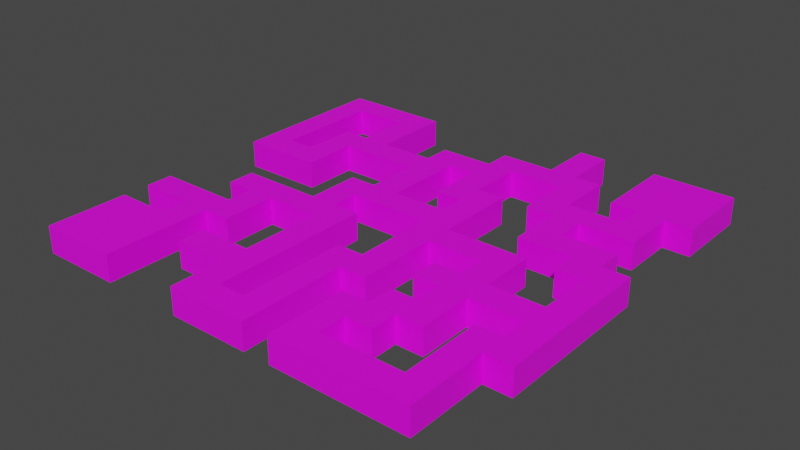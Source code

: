 # Source: sewers.blend  (saved by Blender 3.3.6; exported with 4.5.12 LTS)
import bpy
from mathutils import Matrix  # noqa: F401  (used for matrix-valued properties, if any)

bpy.ops.wm.read_factory_settings(use_empty=True)
scene = bpy.context.scene
scene.name = 'Scene'

# ---- collections
col_collection = bpy.data.collections.new('Collection'); scene.collection.children.link(col_collection)

# ---- images (referenced by path relative to the original .blend; pixels are not part of the script)
import os
ASSET_DIR = os.environ.get("B2B_ASSET_DIR", "")  # directory of the original .blend (textures are referenced by path, not embedded)
HERE = os.path.dirname(os.path.abspath(__file__))  # packed textures are extracted next to this script under _unpacked/

def load_image(name, relpath, width, height, colorspace="sRGB"):
    """Load a texture the original file referenced (path relative to the .blend, or extracted next to this script)."""
    p = next((c for c in (os.path.join(HERE, relpath), os.path.join(ASSET_DIR, relpath)) if relpath and os.path.exists(c)), "")
    if p:
        img = bpy.data.images.load(p, check_existing=True)
        img.name = name
    else:  # same state as the original file: an image datablock whose file is absent (Cycles renders it pink)
        img = bpy.data.images.new(name, width, height)
        img.source = "FILE"
        img.filepath = "//" + (relpath or name)
    img.colorspace_settings.name = colorspace
    return img
img_town_png = load_image('town.png', 'town.png', 1024, 1024, 'sRGB')

# ---- materials (node trees are filled in below, after node groups)
mat_material = bpy.data.materials.new('Material')
mat_material.alpha_threshold = 0.0
mat_material.use_transparent_shadow = False
mat_material.roughness = 0.5
mat_material.line_color = (0.0, 0.0, 0.0, 1.0)

# ---- material node trees
mat_material.use_nodes = True; mat_material.node_tree.nodes.clear()
_N = mat_material.node_tree.nodes; _L = mat_material.node_tree.links
n0 = _N.new('ShaderNodeOutputMaterial'); n0.name = 'Material Output'; n0.location = (300, 300)
n1 = _N.new('ShaderNodeBsdfPrincipled'); n1.name = 'Principled BSDF'; n1.location = (10, 300)
n1.distribution = 'GGX'
n1.subsurface_method = 'RANDOM_WALK_SKIN'
n1.inputs[3].default_value = 1.45
n1.inputs[27].default_value = (0.0, 0.0, 0.0, 1.0)
n1.inputs[28].default_value = 1.0
n2 = _N.new('ShaderNodeTexImage'); n2.name = 'Image Texture'; n2.location = (-280, 280)
n2.image = img_town_png
n2.interpolation = 'Closest'
_L.new(n1.outputs[0], n0.inputs[0])
_L.new(n2.outputs[0], n1.inputs[0])
n0.is_active_output = True

# ---- world
world_world = bpy.data.worlds.new('World'); scene.world = world_world
world_world.use_nodes = True; world_world.node_tree.nodes.clear()
_N = world_world.node_tree.nodes; _L = world_world.node_tree.links
n0 = _N.new('ShaderNodeOutputWorld'); n0.name = 'World Output'; n0.location = (300, 300)
n1 = _N.new('ShaderNodeBackground'); n1.name = 'Background'; n1.location = (10, 300)
n1.inputs[0].default_value = (0.05088, 0.05088, 0.05088, 1.0)
_L.new(n1.outputs[0], n0.inputs[0])
n0.is_active_output = True
world_world.color = (0.05088, 0.05088, 0.05088)
world_world.use_sun_shadow = False
world_world.sun_shadow_jitter_overblur = 0.0

# ---- meshes
me_plane_128 = bpy.data.meshes.new('Plane.128')
me_plane_128.from_pydata([(1.0, 1.0, 0.0), (31.0, 7.0, 0.0), (31.0, 9.0, 0.0), (-1.0, -23.0, 0.0), (1.0, -23.0, 0.0), (1.0, -21.0, 0.0), (29.0, 7.0, 0.0), (29.0, 9.0, 0.0), (25.0, 7.0, 0.0), (25.0, 9.0, 0.0), (27.0, 9.0, 0.0), (27.0, 5.0, 0.0), (27.0, 7.0, 0.0), (29.0, 3.0, 0.0), (31.0, 3.0, 0.0), (31.0, 5.0, 0.0), (27.0, 3.0, 0.0), (29.0, 5.0, 0.0), (25.0, 3.0, 0.0), (25.0, 5.0, 0.0), (29.0, 1.0, 0.0), (27.0, -1.0, 0.0), (29.0, -1.0, 0.0), (27.0, 1.0, 0.0), (25.0, -1.0, 0.0), (23.0, -1.0, 0.0), (25.0, 1.0, 0.0), (21.0, -1.0, 0.0), (21.0, 1.0, 0.0), (23.0, 1.0, 0.0), (23.0, 3.0, 0.0), (21.0, 5.0, 0.0), (23.0, 5.0, 0.0), (19.0, 3.0, 0.0), (21.0, 3.0, 0.0), (19.0, 5.0, 0.0), (19.0, 7.0, 0.0), (21.0, 7.0, 0.0), (19.0, 9.0, 0.0), (21.0, 9.0, 0.0), (17.0, 3.0, 0.0), (15.0, 5.0, 0.0), (17.0, 5.0, 0.0), (15.0, 1.0, 0.0), (15.0, -1.0, 0.0), (17.0, 1.0, 0.0), (15.0, -3.0, 0.0), (17.0, -3.0, 0.0), (17.0, -1.0, 0.0), (19.0, -3.0, 0.0), (19.0, -1.0, 0.0), (17.0, -7.0, 0.0), (17.0, -5.0, 0.0), (19.0, -5.0, 0.0), (17.0, -9.0, 0.0), (19.0, -9.0, 0.0), (17.0, -11.0, 0.0), (19.0, -11.0, 0.0), (19.0, -13.0, 0.0), (19.0, -15.0, 0.0), (15.0, -15.0, 0.0), (15.0, -13.0, 0.0), (17.0, -13.0, 0.0), (15.0, -17.0, 0.0), (17.0, -15.0, 0.0), (17.0, -17.0, 0.0), (15.0, -21.0, 0.0), (17.0, -21.0, 0.0), (15.0, -19.0, 0.0), (17.0, -19.0, 0.0), (17.0, -23.0, 0.0), (13.0, -23.0, 0.0), (15.0, -23.0, 0.0), (13.0, -21.0, 0.0), (11.0, -23.0, 0.0), (11.0, -21.0, 0.0), (11.0, -19.0, 0.0), (13.0, -19.0, 0.0), (11.0, -17.0, 0.0), (9.0, -17.0, 0.0), (7.0, -19.0, 0.0), (9.0, -19.0, 0.0), (7.0, -17.0, 0.0), (13.0, -17.0, 0.0), (13.0, -15.0, 0.0), (11.0, -15.0, 0.0), (11.0, -13.0, 0.0), (13.0, -13.0, 0.0), (13.0, -11.0, 0.0), (13.0, -9.0, 0.0), (9.0, -11.0, 0.0), (11.0, -11.0, 0.0), (11.0, -9.0, 0.0), (7.0, -9.0, 0.0), (5.0, -11.0, 0.0), (7.0, -11.0, 0.0), (3.0, -11.0, 0.0), (3.0, -9.0, 0.0), (5.0, -9.0, 0.0), (7.0, -15.0, 0.0), (5.0, -13.0, 0.0), (7.0, -13.0, 0.0), (5.0, -15.0, 0.0), (3.0, -13.0, 0.0), (1.0, -15.0, 0.0), (1.0, -13.0, 0.0), (-1.0, -15.0, 0.0), (-1.0, -13.0, 0.0), (3.0, -15.0, 0.0), (-1.0, -19.0, 0.0), (-1.0, -17.0, 0.0), (1.0, -17.0, 0.0), (-1.0, -21.0, 0.0), (1.0, -19.0, 0.0), (3.0, -17.0, 0.0), (3.0, -23.0, 0.0), (5.0, -23.0, 0.0), (3.0, -21.0, 0.0), (5.0, -21.0, 0.0), (5.0, -17.0, 0.0), (3.0, -19.0, 0.0), (5.0, -19.0, 0.0), (23.0, -5.0, 0.0), (23.0, -3.0, 0.0), (25.0, -5.0, 0.0), (25.0, -3.0, 0.0), (27.0, -3.0, 0.0), (29.0, -3.0, 0.0), (27.0, -7.0, 0.0), (27.0, -5.0, 0.0), (29.0, -5.0, 0.0), (31.0, -7.0, 0.0), (31.0, -5.0, 0.0), (29.0, -9.0, 0.0), (29.0, -7.0, 0.0), (31.0, -11.0, 0.0), (31.0, -9.0, 0.0), (31.0, -13.0, 0.0), (29.0, -15.0, 0.0), (31.0, -15.0, 0.0), (29.0, -13.0, 0.0), (29.0, -17.0, 0.0), (31.0, -17.0, 0.0), (27.0, -15.0, 0.0), (29.0, -19.0, 0.0), (27.0, -17.0, 0.0), (27.0, -21.0, 0.0), (27.0, -19.0, 0.0), (27.0, -23.0, 0.0), (29.0, -23.0, 0.0), (29.0, -21.0, 0.0), (25.0, -21.0, 0.0), (25.0, -23.0, 0.0), (23.0, -21.0, 0.0), (21.0, -23.0, 0.0), (23.0, -23.0, 0.0), (19.0, -23.0, 0.0), (19.0, -21.0, 0.0), (21.0, -21.0, 0.0), (19.0, -19.0, 0.0), (19.0, -17.0, 0.0), (21.0, -19.0, 0.0), (23.0, -19.0, 0.0), (21.0, -17.0, 0.0), (21.0, -15.0, 0.0), (23.0, -17.0, 0.0), (25.0, -17.0, 0.0), (23.0, -15.0, 0.0), (25.0, -15.0, 0.0), (23.0, -13.0, 0.0), (25.0, -13.0, 0.0), (23.0, -11.0, 0.0), (25.0, -11.0, 0.0), (27.0, -13.0, 0.0), (27.0, -11.0, 0.0), (29.0, -11.0, 0.0), (21.0, -13.0, 0.0), (21.0, -11.0, 0.0), (25.0, -9.0, 0.0), (23.0, -7.0, 0.0), (25.0, -7.0, 0.0), (23.0, -9.0, 0.0), (21.0, -7.0, 0.0), (21.0, -9.0, 0.0), (19.0, -7.0, 0.0), (15.0, -5.0, 0.0), (13.0, -7.0, 0.0), (15.0, -7.0, 0.0), (11.0, -5.0, 0.0), (11.0, -7.0, 0.0), (9.0, -5.0, 0.0), (9.0, -9.0, 0.0), (9.0, -7.0, 0.0), (13.0, -5.0, 0.0), (11.0, -3.0, 0.0), (13.0, -3.0, 0.0), (13.0, -1.0, 0.0), (11.0, 1.0, 0.0), (15.0, 3.0, 0.0), (13.0, 1.0, 0.0), (11.0, 3.0, 0.0), (13.0, 3.0, 0.0), (11.0, -1.0, 0.0), (7.0, -1.0, 0.0), (9.0, -1.0, 0.0), (9.0, 1.0, 0.0), (5.0, -1.0, 0.0), (7.0, 1.0, 0.0), (5.0, 1.0, 0.0), (5.0, 3.0, 0.0), (7.0, 3.0, 0.0), (7.0, 5.0, 0.0), (5.0, 7.0, 0.0), (7.0, 7.0, 0.0), (5.0, 5.0, 0.0), (1.0, 5.0, 0.0), (3.0, 5.0, 0.0), (1.0, 7.0, 0.0), (3.0, 7.0, 0.0), (-1.0, 7.0, 0.0), (1.0, 3.0, 0.0), (-1.0, 5.0, 0.0), (-1.0, 1.0, 0.0), (-1.0, 3.0, 0.0), (3.0, -1.0, 0.0), (3.0, 1.0, 0.0), (5.0, -3.0, 0.0), (5.0, -5.0, 0.0), (3.0, -5.0, 0.0), (3.0, -3.0, 0.0), (-1.0, -5.0, 0.0), (1.0, -5.0, 0.0), (-1.0, -3.0, 0.0), (1.0, -3.0, 0.0), (-1.0, -1.0, 0.0), (1.0, -1.0, 0.0), (29.0, 1.0, 2.004), (27.0, 1.0, 2.004), (27.0, 1.0, 0.561), (29.0, 1.0, 0.561), (27.0, -1.0, 2.004), (27.0, 1.0, 2.004), (27.0, 1.0, 0.5509), (27.0, -1.0, 0.5509)], [], [(234, 235, 0, 222), (6, 1, 2, 7), (3, 4, 5, 112), (12, 6, 7, 10), (8, 12, 10, 9), (17, 15, 1, 6), (11, 17, 6, 12), (19, 11, 12, 8), (13, 14, 15, 17), (16, 13, 17, 11), (18, 16, 11, 19), (23, 20, 13, 16), (21, 22, 20, 23), (24, 21, 23, 26), (25, 24, 26, 29), (27, 25, 29, 28), (28, 29, 30, 34), (34, 30, 32, 31), (33, 34, 31, 35), (35, 31, 37, 36), (36, 37, 39, 38), (40, 33, 35, 42), (198, 40, 42, 41), (43, 45, 40, 198), (44, 48, 45, 43), (46, 47, 48, 44), (47, 49, 50, 48), (52, 53, 49, 47), (51, 184, 53, 52), (54, 55, 184, 51), (56, 57, 55, 54), (62, 58, 57, 56), (64, 59, 58, 62), (60, 64, 62, 61), (63, 65, 64, 60), (68, 69, 65, 63), (66, 67, 69, 68), (72, 70, 67, 66), (71, 72, 66, 73), (74, 71, 73, 75), (75, 73, 77, 76), (76, 77, 83, 78), (81, 76, 78, 79), (80, 81, 79, 82), (78, 83, 84, 85), (85, 84, 87, 86), (86, 87, 88, 91), (91, 88, 89, 92), (90, 91, 92, 191), (95, 90, 191, 93), (94, 95, 93, 98), (96, 94, 98, 97), (100, 101, 95, 94), (102, 99, 101, 100), (108, 102, 100, 103), (104, 108, 103, 105), (106, 104, 105, 107), (114, 119, 102, 108), (109, 113, 111, 110), (112, 5, 113, 109), (4, 115, 117, 5), (113, 120, 114, 111), (5, 117, 120, 113), (115, 116, 118, 117), (120, 121, 119, 114), (117, 118, 121, 120), (123, 125, 24, 25), (122, 124, 125, 123), (124, 129, 126, 125), (129, 130, 127, 126), (128, 134, 130, 129), (134, 131, 132, 130), (133, 136, 131, 134), (175, 135, 136, 133), (140, 137, 135, 175), (138, 139, 137, 140), (141, 142, 139, 138), (145, 141, 138, 143), (147, 144, 141, 145), (146, 150, 144, 147), (148, 149, 150, 146), (152, 148, 146, 151), (155, 152, 151, 153), (154, 155, 153, 158), (156, 154, 158, 157), (157, 158, 161, 159), (159, 161, 163, 160), (161, 162, 165, 163), (163, 165, 167, 164), (165, 166, 168, 167), (167, 168, 170, 169), (169, 170, 172, 171), (170, 173, 174, 172), (173, 140, 175, 174), (176, 169, 171, 177), (171, 172, 178, 181), (181, 178, 180, 179), (183, 181, 179, 182), (55, 183, 182, 184), (187, 51, 52, 185), (186, 187, 185, 193), (189, 186, 193, 188), (192, 189, 188, 190), (191, 92, 189, 192), (188, 193, 195, 194), (194, 195, 196, 202), (202, 196, 199, 197), (199, 43, 198, 201), (197, 199, 201, 200), (204, 202, 197, 205), (203, 204, 205, 207), (206, 203, 207, 208), (208, 207, 210, 209), (209, 210, 211, 214), (214, 211, 213, 212), (216, 214, 212, 218), (215, 216, 218, 217), (221, 215, 217, 219), (223, 220, 215, 221), (222, 0, 220, 223), (224, 206, 208, 225), (229, 226, 206, 224), (228, 227, 226, 229), (231, 228, 229, 233), (230, 231, 233, 232), (232, 233, 235, 234), (238, 237, 236, 239), (242, 243, 240, 241)])
_uv = me_plane_128.uv_layers.new(name='UVMap')
_uv.uv.foreach_set('vector', [0.252, 0.877, 0.3105, 0.877, 0.3105, 0.9355, 0.252, 0.9355, 0.252, 0.877, 0.3105, 0.877, 0.3105, 0.9355, 0.252, 0.9355, 0.252, 0.877, 0.3105, 0.877, 0.3105, 0.9355, 0.252, 0.9355, 0.252, 0.877, 0.3105, 0.877, 0.3105, 0.9355, 0.252, 0.9355, 0.252, 0.877, 0.3105, 0.877, 0.3105, 0.9355, 0.252, 0.9355, 0.252, 0.877, 0.3105, 0.877, 0.3105, 0.9355, 0.252, 0.9355, 0.252, 0.877, 0.3105, 0.877, 0.3105, 0.9355, 0.252, 0.9355, 0.252, 0.877, 0.3105, 0.877, 0.3105, 0.9355, 0.252, 0.9355, 0.252, 0.877, 0.3105, 0.877, 0.3105, 0.9355, 0.252, 0.9355, 0.252, 0.877, 0.3105, 0.877, 0.3105, 0.9355, 0.252, 0.9355, 0.252, 0.877, 0.3105, 0.877, 0.3105, 0.9355, 0.252, 0.9355, 0.252, 0.877, 0.3105, 0.877, 0.3105, 0.9355, 0.252, 0.9355, 0.252, 0.877, 0.3105, 0.877, 0.3105, 0.9355, 0.252, 0.9355, 0.252, 0.877, 0.3105, 0.877, 0.3105, 0.9355, 0.252, 0.9355, 0.252, 0.877, 0.3105, 0.877, 0.3105, 0.9355, 0.252, 0.9355, 0.252, 0.877, 0.3105, 0.877, 0.3105, 0.9355, 0.252, 0.9355, 0.252, 0.877, 0.3105, 0.877, 0.3105, 0.9355, 0.252, 0.9355, 0.252, 0.877, 0.3105, 0.877, 0.3105, 0.9355, 0.252, 0.9355, 0.252, 0.877, 0.3105, 0.877, 0.3105, 0.9355, 0.252, 0.9355, 0.252, 0.877, 0.3105, 0.877, 0.3105, 0.9355, 0.252, 0.9355, 0.252, 0.877, 0.3105, 0.877, 0.3105, 0.9355, 0.252, 0.9355, 0.252, 0.877, 0.3105, 0.877, 0.3105, 0.9355, 0.252, 0.9355, 0.252, 0.877, 0.3105, 0.877, 0.3105, 0.9355, 0.252, 0.9355, 0.252, 0.877, 0.3105, 0.877, 0.3105, 0.9355, 0.252, 0.9355, 0.252, 0.877, 0.3105, 0.877, 0.3105, 0.9355, 0.252, 0.9355, 0.252, 0.877, 0.3105, 0.877, 0.3105, 0.9355, 0.252, 0.9355, 0.252, 0.877, 0.3105, 0.877, 0.3105, 0.9355, 0.252, 0.9355, 0.252, 0.877, 0.3105, 0.877, 0.3105, 0.9355, 0.252, 0.9355, 0.252, 0.877, 0.3105, 0.877, 0.3105, 0.9355, 0.252, 0.9355, 0.252, 0.877, 0.3105, 0.877, 0.3105, 0.9355, 0.252, 0.9355, 0.252, 0.877, 0.3105, 0.877, 0.3105, 0.9355, 0.252, 0.9355, 0.252, 0.877, 0.3105, 0.877, 0.3105, 0.9355, 0.252, 0.9355, 0.252, 0.877, 0.3105, 0.877, 0.3105, 0.9355, 0.252, 0.9355, 0.252, 0.877, 0.3105, 0.877, 0.3105, 0.9355, 0.252, 0.9355, 0.252, 0.877, 0.3105, 0.877, 0.3105, 0.9355, 0.252, 0.9355, 0.252, 0.877, 0.3105, 0.877, 0.3105, 0.9355, 0.252, 0.9355, 0.252, 0.877, 0.3105, 0.877, 0.3105, 0.9355, 0.252, 0.9355, 0.252, 0.877, 0.3105, 0.877, 0.3105, 0.9355, 0.252, 0.9355, 0.252, 0.877, 0.3105, 0.877, 0.3105, 0.9355, 0.252, 0.9355, 0.252, 0.877, 0.3105, 0.877, 0.3105, 0.9355, 0.252, 0.9355, 0.252, 0.877, 0.3105, 0.877, 0.3105, 0.9355, 0.252, 0.9355, 0.252, 0.877, 0.3105, 0.877, 0.3105, 0.9355, 0.252, 0.9355, 0.252, 0.877, 0.3105, 0.877, 0.3105, 0.9355, 0.252, 0.9355, 0.252, 0.877, 0.3105, 0.877, 0.3105, 0.9355, 0.252, 0.9355, 0.252, 0.877, 0.3105, 0.877, 0.3105, 0.9355, 0.252, 0.9355, 0.252, 0.877, 0.3105, 0.877, 0.3105, 0.9355, 0.252, 0.9355, 0.252, 0.877, 0.3105, 0.877, 0.3105, 0.9355, 0.252, 0.9355, 0.252, 0.877, 0.3105, 0.877, 0.3105, 0.9355, 0.252, 0.9355, 0.252, 0.877, 0.3105, 0.877, 0.3105, 0.9355, 0.252, 0.9355, 0.252, 0.877, 0.3105, 0.877, 0.3105, 0.9355, 0.252, 0.9355, 0.252, 0.877, 0.3105, 0.877, 0.3105, 0.9355, 0.252, 0.9355, 0.252, 0.877, 0.3105, 0.877, 0.3105, 0.9355, 0.252, 0.9355, 0.252, 0.877, 0.3105, 0.877, 0.3105, 0.9355, 0.252, 0.9355, 0.252, 0.877, 0.3105, 0.877, 0.3105, 0.9355, 0.252, 0.9355, 0.252, 0.877, 0.3105, 0.877, 0.3105, 0.9355, 0.252, 0.9355, 0.252, 0.877, 0.3105, 0.877, 0.3105, 0.9355, 0.252, 0.9355, 0.252, 0.877, 0.3105, 0.877, 0.3105, 0.9355, 0.252, 0.9355, 0.252, 0.877, 0.3105, 0.877, 0.3105, 0.9355, 0.252, 0.9355, 0.252, 0.877, 0.3105, 0.877, 0.3105, 0.9355, 0.252, 0.9355, 0.252, 0.877, 0.3105, 0.877, 0.3105, 0.9355, 0.252, 0.9355, 0.252, 0.877, 0.3105, 0.877, 0.3105, 0.9355, 0.252, 0.9355, 0.252, 0.877, 0.3105, 0.877, 0.3105, 0.9355, 0.252, 0.9355, 0.252, 0.877, 0.3105, 0.877, 0.3105, 0.9355, 0.252, 0.9355, 0.252, 0.877, 0.3105, 0.877, 0.3105, 0.9355, 0.252, 0.9355, 0.252, 0.877, 0.3105, 0.877, 0.3105, 0.9355, 0.252, 0.9355, 0.252, 0.877, 0.3105, 0.877, 0.3105, 0.9355, 0.252, 0.9355, 0.252, 0.877, 0.3105, 0.877, 0.3105, 0.9355, 0.252, 0.9355, 0.252, 0.877, 0.3105, 0.877, 0.3105, 0.9355, 0.252, 0.9355, 0.252, 0.877, 0.3105, 0.877, 0.3105, 0.9355, 0.252, 0.9355, 0.252, 0.877, 0.3105, 0.877, 0.3105, 0.9355, 0.252, 0.9355, 0.252, 0.877, 0.3105, 0.877, 0.3105, 0.9355, 0.252, 0.9355, 0.252, 0.877, 0.3105, 0.877, 0.3105, 0.9355, 0.252, 0.9355, 0.252, 0.877, 0.3105, 0.877, 0.3105, 0.9355, 0.252, 0.9355, 0.252, 0.877, 0.3105, 0.877, 0.3105, 0.9355, 0.252, 0.9355, 0.252, 0.877, 0.3105, 0.877, 0.3105, 0.9355, 0.252, 0.9355, 0.252, 0.877, 0.3105, 0.877, 0.3105, 0.9355, 0.252, 0.9355, 0.252, 0.877, 0.3105, 0.877, 0.3105, 0.9355, 0.252, 0.9355, 0.252, 0.877, 0.3105, 0.877, 0.3105, 0.9355, 0.252, 0.9355, 0.252, 0.877, 0.3105, 0.877, 0.3105, 0.9355, 0.252, 0.9355, 0.252, 0.877, 0.3105, 0.877, 0.3105, 0.9355, 0.252, 0.9355, 0.252, 0.877, 0.3105, 0.877, 0.3105, 0.9355, 0.252, 0.9355, 0.252, 0.877, 0.3105, 0.877, 0.3105, 0.9355, 0.252, 0.9355, 0.252, 0.877, 0.3105, 0.877, 0.3105, 0.9355, 0.252, 0.9355, 0.252, 0.877, 0.3105, 0.877, 0.3105, 0.9355, 0.252, 0.9355, 0.252, 0.877, 0.3105, 0.877, 0.3105, 0.9355, 0.252, 0.9355, 0.252, 0.877, 0.3105, 0.877, 0.3105, 0.9355, 0.252, 0.9355, 0.252, 0.877, 0.3105, 0.877, 0.3105, 0.9355, 0.252, 0.9355, 0.252, 0.877, 0.3105, 0.877, 0.3105, 0.9355, 0.252, 0.9355, 0.252, 0.877, 0.3105, 0.877, 0.3105, 0.9355, 0.252, 0.9355, 0.252, 0.877, 0.3105, 0.877, 0.3105, 0.9355, 0.252, 0.9355, 0.252, 0.877, 0.3105, 0.877, 0.3105, 0.9355, 0.252, 0.9355, 0.252, 0.877, 0.3105, 0.877, 0.3105, 0.9355, 0.252, 0.9355, 0.252, 0.877, 0.3105, 0.877, 0.3105, 0.9355, 0.252, 0.9355, 0.252, 0.877, 0.3105, 0.877, 0.3105, 0.9355, 0.252, 0.9355, 0.252, 0.877, 0.3105, 0.877, 0.3105, 0.9355, 0.252, 0.9355, 0.252, 0.877, 0.3105, 0.877, 0.3105, 0.9355, 0.252, 0.9355, 0.252, 0.877, 0.3105, 0.877, 0.3105, 0.9355, 0.252, 0.9355, 0.252, 0.877, 0.3105, 0.877, 0.3105, 0.9355, 0.252, 0.9355, 0.252, 0.877, 0.3105, 0.877, 0.3105, 0.9355, 0.252, 0.9355, 0.252, 0.877, 0.3105, 0.877, 0.3105, 0.9355, 0.252, 0.9355, 0.252, 0.877, 0.3105, 0.877, 0.3105, 0.9355, 0.252, 0.9355, 0.252, 0.877, 0.3105, 0.877, 0.3105, 0.9355, 0.252, 0.9355, 0.252, 0.877, 0.3105, 0.877, 0.3105, 0.9355, 0.252, 0.9355, 0.252, 0.877, 0.3105, 0.877, 0.3105, 0.9355, 0.252, 0.9355, 0.252, 0.877, 0.3105, 0.877, 0.3105, 0.9355, 0.252, 0.9355, 0.252, 0.877, 0.3105, 0.877, 0.3105, 0.9355, 0.252, 0.9355, 0.252, 0.877, 0.3105, 0.877, 0.3105, 0.9355, 0.252, 0.9355, 0.252, 0.877, 0.3105, 0.877, 0.3105, 0.9355, 0.252, 0.9355, 0.252, 0.877, 0.3105, 0.877, 0.3105, 0.9355, 0.252, 0.9355, 0.252, 0.877, 0.3105, 0.877, 0.3105, 0.9355, 0.252, 0.9355, 0.252, 0.877, 0.3105, 0.877, 0.3105, 0.9355, 0.252, 0.9355, 0.252, 0.877, 0.3105, 0.877, 0.3105, 0.9355, 0.252, 0.9355, 0.252, 0.877, 0.3105, 0.877, 0.3105, 0.9355, 0.252, 0.9355, 0.252, 0.877, 0.3105, 0.877, 0.3105, 0.9355, 0.252, 0.9355, 0.252, 0.877, 0.3105, 0.877, 0.3105, 0.9355, 0.252, 0.9355, 0.252, 0.877, 0.3105, 0.877, 0.3105, 0.9355, 0.252, 0.9355, 0.252, 0.877, 0.3105, 0.877, 0.3105, 0.9355, 0.252, 0.9355, 0.252, 0.877, 0.3105, 0.877, 0.3105, 0.9355, 0.252, 0.9355, 0.252, 0.877, 0.3105, 0.877, 0.3105, 0.9355, 0.252, 0.9355, 0.252, 0.877, 0.3105, 0.877, 0.3105, 0.9355, 0.252, 0.9355, 0.252, 0.877, 0.3105, 0.877, 0.3105, 0.9355, 0.252, 0.9355, 0.252, 0.877, 0.3105, 0.877, 0.3105, 0.9355, 0.252, 0.9355, 0.252, 0.877, 0.3105, 0.877, 0.3105, 0.9355, 0.252, 0.9355, 0.252, 0.877, 0.3105, 0.877, 0.3105, 0.9355, 0.252, 0.9355, 0.252, 0.877, 0.3105, 0.877, 0.3105, 0.9355, 0.252, 0.9355, 0.252, 0.877, 0.3105, 0.877, 0.3105, 0.9355, 0.252, 0.9355, 0.375, 0.7607, 0.375, 0.8008, 0.4277, 0.8008, 0.4277, 0.7607, 0.3789, 0.7627, 0.4316, 0.7627, 0.4316, 0.8018, 0.3789, 0.8018])
me_plane_128.materials.append(mat_material)
me_plane_128.update()
me_plane_129 = bpy.data.meshes.new('Plane.129')
me_plane_129.from_pydata([(1.0, 1.0, 0.0), (31.0, 7.0, 0.0), (31.0, 9.0, 0.0), (-1.0, -23.0, 0.0), (1.0, -23.0, 0.0), (1.0, -21.0, 0.0), (29.0, 7.0, 0.0), (29.0, 9.0, 0.0), (25.0, 7.0, 0.0), (25.0, 9.0, 0.0), (27.0, 9.0, 0.0), (27.0, 5.0, 0.0), (27.0, 7.0, 0.0), (29.0, 3.0, 0.0), (31.0, 3.0, 0.0), (31.0, 5.0, 0.0), (27.0, 3.0, 0.0), (29.0, 5.0, 0.0), (25.0, 3.0, 0.0), (25.0, 5.0, 0.0), (29.0, 1.0, 0.0), (27.0, -1.0, 0.0), (29.0, -1.0, 0.0), (27.0, 1.0, 0.0), (25.0, -1.0, 0.0), (23.0, -1.0, 0.0), (25.0, 1.0, 0.0), (21.0, -1.0, 0.0), (21.0, 1.0, 0.0), (23.0, 1.0, 0.0), (23.0, 3.0, 0.0), (21.0, 5.0, 0.0), (23.0, 5.0, 0.0), (19.0, 3.0, 0.0), (21.0, 3.0, 0.0), (19.0, 5.0, 0.0), (19.0, 7.0, 0.0), (21.0, 7.0, 0.0), (19.0, 9.0, 0.0), (21.0, 9.0, 0.0), (17.0, 3.0, 0.0), (15.0, 5.0, 0.0), (17.0, 5.0, 0.0), (15.0, 1.0, 0.0), (15.0, -1.0, 0.0), (17.0, 1.0, 0.0), (15.0, -3.0, 0.0), (17.0, -3.0, 0.0), (17.0, -1.0, 0.0), (19.0, -3.0, 0.0), (19.0, -1.0, 0.0), (17.0, -7.0, 0.0), (17.0, -5.0, 0.0), (19.0, -5.0, 0.0), (17.0, -9.0, 0.0), (19.0, -9.0, 0.0), (17.0, -11.0, 0.0), (19.0, -11.0, 0.0), (19.0, -13.0, 0.0), (19.0, -15.0, 0.0), (15.0, -15.0, 0.0), (15.0, -13.0, 0.0), (17.0, -13.0, 0.0), (15.0, -17.0, 0.0), (17.0, -15.0, 0.0), (17.0, -17.0, 0.0), (15.0, -21.0, 0.0), (17.0, -21.0, 0.0), (15.0, -19.0, 0.0), (17.0, -19.0, 0.0), (17.0, -23.0, 0.0), (13.0, -23.0, 0.0), (15.0, -23.0, 0.0), (13.0, -21.0, 0.0), (11.0, -23.0, 0.0), (11.0, -21.0, 0.0), (11.0, -19.0, 0.0), (13.0, -19.0, 0.0), (11.0, -17.0, 0.0), (9.0, -17.0, 0.0), (7.0, -19.0, 0.0), (9.0, -19.0, 0.0), (7.0, -17.0, 0.0), (13.0, -17.0, 0.0), (13.0, -15.0, 0.0), (11.0, -15.0, 0.0), (11.0, -13.0, 0.0), (13.0, -13.0, 0.0), (13.0, -11.0, 0.0), (13.0, -9.0, 0.0), (9.0, -11.0, 0.0), (11.0, -11.0, 0.0), (11.0, -9.0, 0.0), (7.0, -9.0, 0.0), (5.0, -11.0, 0.0), (7.0, -11.0, 0.0), (3.0, -11.0, 0.0), (3.0, -9.0, 0.0), (5.0, -9.0, 0.0), (7.0, -15.0, 0.0), (5.0, -13.0, 0.0), (7.0, -13.0, 0.0), (5.0, -15.0, 0.0), (3.0, -13.0, 0.0), (1.0, -15.0, 0.0), (1.0, -13.0, 0.0), (-1.0, -15.0, 0.0), (-1.0, -13.0, 0.0), (3.0, -15.0, 0.0), (-1.0, -19.0, 0.0), (-1.0, -17.0, 0.0), (1.0, -17.0, 0.0), (-1.0, -21.0, 0.0), (1.0, -19.0, 0.0), (3.0, -17.0, 0.0), (3.0, -23.0, 0.0), (5.0, -23.0, 0.0), (3.0, -21.0, 0.0), (5.0, -21.0, 0.0), (5.0, -17.0, 0.0), (3.0, -19.0, 0.0), (5.0, -19.0, 0.0), (23.0, -5.0, 0.0), (23.0, -3.0, 0.0), (25.0, -5.0, 0.0), (25.0, -3.0, 0.0), (27.0, -3.0, 0.0), (29.0, -3.0, 0.0), (27.0, -7.0, 0.0), (27.0, -5.0, 0.0), (29.0, -5.0, 0.0), (31.0, -7.0, 0.0), (31.0, -5.0, 0.0), (29.0, -9.0, 0.0), (29.0, -7.0, 0.0), (31.0, -11.0, 0.0), (31.0, -9.0, 0.0), (31.0, -13.0, 0.0), (29.0, -15.0, 0.0), (31.0, -15.0, 0.0), (29.0, -13.0, 0.0), (29.0, -17.0, 0.0), (31.0, -17.0, 0.0), (27.0, -15.0, 0.0), (29.0, -19.0, 0.0), (27.0, -17.0, 0.0), (27.0, -21.0, 0.0), (27.0, -19.0, 0.0), (27.0, -23.0, 0.0), (29.0, -23.0, 0.0), (29.0, -21.0, 0.0), (25.0, -21.0, 0.0), (25.0, -23.0, 0.0), (23.0, -21.0, 0.0), (21.0, -23.0, 0.0), (23.0, -23.0, 0.0), (19.0, -23.0, 0.0), (19.0, -21.0, 0.0), (21.0, -21.0, 0.0), (19.0, -19.0, 0.0), (19.0, -17.0, 0.0), (21.0, -19.0, 0.0), (23.0, -19.0, 0.0), (21.0, -17.0, 0.0), (21.0, -15.0, 0.0), (23.0, -17.0, 0.0), (25.0, -17.0, 0.0), (23.0, -15.0, 0.0), (25.0, -15.0, 0.0), (23.0, -13.0, 0.0), (25.0, -13.0, 0.0), (23.0, -11.0, 0.0), (25.0, -11.0, 0.0), (27.0, -13.0, 0.0), (27.0, -11.0, 0.0), (29.0, -11.0, 0.0), (21.0, -13.0, 0.0), (21.0, -11.0, 0.0), (25.0, -9.0, 0.0), (23.0, -7.0, 0.0), (25.0, -7.0, 0.0), (23.0, -9.0, 0.0), (21.0, -7.0, 0.0), (21.0, -9.0, 0.0), (19.0, -7.0, 0.0), (15.0, -5.0, 0.0), (13.0, -7.0, 0.0), (15.0, -7.0, 0.0), (11.0, -5.0, 0.0), (11.0, -7.0, 0.0), (9.0, -5.0, 0.0), (9.0, -9.0, 0.0), (9.0, -7.0, 0.0), (13.0, -5.0, 0.0), (11.0, -3.0, 0.0), (13.0, -3.0, 0.0), (13.0, -1.0, 0.0), (11.0, 1.0, 0.0), (15.0, 3.0, 0.0), (13.0, 1.0, 0.0), (11.0, 3.0, 0.0), (13.0, 3.0, 0.0), (11.0, -1.0, 0.0), (7.0, -1.0, 0.0), (9.0, -1.0, 0.0), (9.0, 1.0, 0.0), (5.0, -1.0, 0.0), (7.0, 1.0, 0.0), (5.0, 1.0, 0.0), (5.0, 3.0, 0.0), (7.0, 3.0, 0.0), (7.0, 5.0, 0.0), (5.0, 7.0, 0.0), (7.0, 7.0, 0.0), (5.0, 5.0, 0.0), (1.0, 5.0, 0.0), (3.0, 5.0, 0.0), (1.0, 7.0, 0.0), (3.0, 7.0, 0.0), (-1.0, 7.0, 0.0), (1.0, 3.0, 0.0), (-1.0, 5.0, 0.0), (-1.0, 1.0, 0.0), (-1.0, 3.0, 0.0), (3.0, -1.0, 0.0), (3.0, 1.0, 0.0), (5.0, -3.0, 0.0), (5.0, -5.0, 0.0), (3.0, -5.0, 0.0), (3.0, -3.0, 0.0), (-1.0, -5.0, 0.0), (1.0, -5.0, 0.0), (-1.0, -3.0, 0.0), (1.0, -3.0, 0.0), (-1.0, -1.0, 0.0), (1.0, -1.0, 0.0)], [], [(234, 222, 0, 235), (6, 7, 2, 1), (3, 112, 5, 4), (12, 10, 7, 6), (8, 9, 10, 12), (17, 6, 1, 15), (11, 12, 6, 17), (19, 8, 12, 11), (13, 17, 15, 14), (16, 11, 17, 13), (18, 19, 11, 16), (23, 16, 13, 20), (21, 23, 20, 22), (24, 26, 23, 21), (25, 29, 26, 24), (27, 28, 29, 25), (28, 34, 30, 29), (34, 31, 32, 30), (33, 35, 31, 34), (35, 36, 37, 31), (36, 38, 39, 37), (40, 42, 35, 33), (198, 41, 42, 40), (43, 198, 40, 45), (44, 43, 45, 48), (46, 44, 48, 47), (47, 48, 50, 49), (52, 47, 49, 53), (51, 52, 53, 184), (54, 51, 184, 55), (56, 54, 55, 57), (62, 56, 57, 58), (64, 62, 58, 59), (60, 61, 62, 64), (63, 60, 64, 65), (68, 63, 65, 69), (66, 68, 69, 67), (72, 66, 67, 70), (71, 73, 66, 72), (74, 75, 73, 71), (75, 76, 77, 73), (76, 78, 83, 77), (81, 79, 78, 76), (80, 82, 79, 81), (78, 85, 84, 83), (85, 86, 87, 84), (86, 91, 88, 87), (91, 92, 89, 88), (90, 191, 92, 91), (95, 93, 191, 90), (94, 98, 93, 95), (96, 97, 98, 94), (100, 94, 95, 101), (102, 100, 101, 99), (108, 103, 100, 102), (104, 105, 103, 108), (106, 107, 105, 104), (114, 108, 102, 119), (109, 110, 111, 113), (112, 109, 113, 5), (4, 5, 117, 115), (113, 111, 114, 120), (5, 113, 120, 117), (115, 117, 118, 116), (120, 114, 119, 121), (117, 120, 121, 118), (123, 25, 24, 125), (122, 123, 125, 124), (124, 125, 126, 129), (129, 126, 127, 130), (128, 129, 130, 134), (134, 130, 132, 131), (133, 134, 131, 136), (175, 133, 136, 135), (140, 175, 135, 137), (138, 140, 137, 139), (141, 138, 139, 142), (145, 143, 138, 141), (147, 145, 141, 144), (146, 147, 144, 150), (148, 146, 150, 149), (152, 151, 146, 148), (155, 153, 151, 152), (154, 158, 153, 155), (156, 157, 158, 154), (157, 159, 161, 158), (159, 160, 163, 161), (161, 163, 165, 162), (163, 164, 167, 165), (165, 167, 168, 166), (167, 169, 170, 168), (169, 171, 172, 170), (170, 172, 174, 173), (173, 174, 175, 140), (176, 177, 171, 169), (171, 181, 178, 172), (181, 179, 180, 178), (183, 182, 179, 181), (55, 184, 182, 183), (187, 185, 52, 51), (186, 193, 185, 187), (189, 188, 193, 186), (192, 190, 188, 189), (191, 192, 189, 92), (188, 194, 195, 193), (194, 202, 196, 195), (202, 197, 199, 196), (199, 201, 198, 43), (197, 200, 201, 199), (204, 205, 197, 202), (203, 207, 205, 204), (206, 208, 207, 203), (208, 209, 210, 207), (209, 214, 211, 210), (214, 212, 213, 211), (216, 218, 212, 214), (215, 217, 218, 216), (221, 219, 217, 215), (223, 221, 215, 220), (222, 223, 220, 0), (224, 225, 208, 206), (229, 224, 206, 226), (228, 229, 226, 227), (231, 233, 229, 228), (230, 232, 233, 231), (232, 234, 235, 233)])
_uv = me_plane_129.uv_layers.new(name='UVMap')
_uv.uv.foreach_set('vector', [0.252, 0.877, 0.252, 0.9355, 0.3105, 0.9355, 0.3105, 0.877, 0.252, 0.877, 0.252, 0.9355, 0.3105, 0.9355, 0.3105, 0.877, 0.252, 0.877, 0.252, 0.9355, 0.3105, 0.9355, 0.3105, 0.877, 0.252, 0.877, 0.252, 0.9355, 0.3105, 0.9355, 0.3105, 0.877, 0.252, 0.877, 0.252, 0.9355, 0.3105, 0.9355, 0.3105, 0.877, 0.252, 0.877, 0.252, 0.9355, 0.3105, 0.9355, 0.3105, 0.877, 0.252, 0.877, 0.252, 0.9355, 0.3105, 0.9355, 0.3105, 0.877, 0.252, 0.877, 0.252, 0.9355, 0.3105, 0.9355, 0.3105, 0.877, 0.252, 0.877, 0.252, 0.9355, 0.3105, 0.9355, 0.3105, 0.877, 0.252, 0.877, 0.252, 0.9355, 0.3105, 0.9355, 0.3105, 0.877, 0.252, 0.877, 0.252, 0.9355, 0.3105, 0.9355, 0.3105, 0.877, 0.252, 0.877, 0.252, 0.9355, 0.3105, 0.9355, 0.3105, 0.877, 0.252, 0.877, 0.252, 0.9355, 0.3105, 0.9355, 0.3105, 0.877, 0.252, 0.877, 0.252, 0.9355, 0.3105, 0.9355, 0.3105, 0.877, 0.252, 0.877, 0.252, 0.9355, 0.3105, 0.9355, 0.3105, 0.877, 0.252, 0.877, 0.252, 0.9355, 0.3105, 0.9355, 0.3105, 0.877, 0.252, 0.877, 0.252, 0.9355, 0.3105, 0.9355, 0.3105, 0.877, 0.252, 0.877, 0.252, 0.9355, 0.3105, 0.9355, 0.3105, 0.877, 0.252, 0.877, 0.252, 0.9355, 0.3105, 0.9355, 0.3105, 0.877, 0.252, 0.877, 0.252, 0.9355, 0.3105, 0.9355, 0.3105, 0.877, 0.252, 0.877, 0.252, 0.9355, 0.3105, 0.9355, 0.3105, 0.877, 0.252, 0.877, 0.252, 0.9355, 0.3105, 0.9355, 0.3105, 0.877, 0.252, 0.877, 0.252, 0.9355, 0.3105, 0.9355, 0.3105, 0.877, 0.252, 0.877, 0.252, 0.9355, 0.3105, 0.9355, 0.3105, 0.877, 0.252, 0.877, 0.252, 0.9355, 0.3105, 0.9355, 0.3105, 0.877, 0.252, 0.877, 0.252, 0.9355, 0.3105, 0.9355, 0.3105, 0.877, 0.252, 0.877, 0.252, 0.9355, 0.3105, 0.9355, 0.3105, 0.877, 0.252, 0.877, 0.252, 0.9355, 0.3105, 0.9355, 0.3105, 0.877, 0.252, 0.877, 0.252, 0.9355, 0.3105, 0.9355, 0.3105, 0.877, 0.252, 0.877, 0.252, 0.9355, 0.3105, 0.9355, 0.3105, 0.877, 0.252, 0.877, 0.252, 0.9355, 0.3105, 0.9355, 0.3105, 0.877, 0.252, 0.877, 0.252, 0.9355, 0.3105, 0.9355, 0.3105, 0.877, 0.252, 0.877, 0.252, 0.9355, 0.3105, 0.9355, 0.3105, 0.877, 0.252, 0.877, 0.252, 0.9355, 0.3105, 0.9355, 0.3105, 0.877, 0.252, 0.877, 0.252, 0.9355, 0.3105, 0.9355, 0.3105, 0.877, 0.252, 0.877, 0.252, 0.9355, 0.3105, 0.9355, 0.3105, 0.877, 0.252, 0.877, 0.252, 0.9355, 0.3105, 0.9355, 0.3105, 0.877, 0.252, 0.877, 0.252, 0.9355, 0.3105, 0.9355, 0.3105, 0.877, 0.252, 0.877, 0.252, 0.9355, 0.3105, 0.9355, 0.3105, 0.877, 0.252, 0.877, 0.252, 0.9355, 0.3105, 0.9355, 0.3105, 0.877, 0.252, 0.877, 0.252, 0.9355, 0.3105, 0.9355, 0.3105, 0.877, 0.252, 0.877, 0.252, 0.9355, 0.3105, 0.9355, 0.3105, 0.877, 0.252, 0.877, 0.252, 0.9355, 0.3105, 0.9355, 0.3105, 0.877, 0.252, 0.877, 0.252, 0.9355, 0.3105, 0.9355, 0.3105, 0.877, 0.252, 0.877, 0.252, 0.9355, 0.3105, 0.9355, 0.3105, 0.877, 0.252, 0.877, 0.252, 0.9355, 0.3105, 0.9355, 0.3105, 0.877, 0.252, 0.877, 0.252, 0.9355, 0.3105, 0.9355, 0.3105, 0.877, 0.252, 0.877, 0.252, 0.9355, 0.3105, 0.9355, 0.3105, 0.877, 0.252, 0.877, 0.252, 0.9355, 0.3105, 0.9355, 0.3105, 0.877, 0.252, 0.877, 0.252, 0.9355, 0.3105, 0.9355, 0.3105, 0.877, 0.252, 0.877, 0.252, 0.9355, 0.3105, 0.9355, 0.3105, 0.877, 0.252, 0.877, 0.252, 0.9355, 0.3105, 0.9355, 0.3105, 0.877, 0.252, 0.877, 0.252, 0.9355, 0.3105, 0.9355, 0.3105, 0.877, 0.252, 0.877, 0.252, 0.9355, 0.3105, 0.9355, 0.3105, 0.877, 0.252, 0.877, 0.252, 0.9355, 0.3105, 0.9355, 0.3105, 0.877, 0.252, 0.877, 0.252, 0.9355, 0.3105, 0.9355, 0.3105, 0.877, 0.252, 0.877, 0.252, 0.9355, 0.3105, 0.9355, 0.3105, 0.877, 0.252, 0.877, 0.252, 0.9355, 0.3105, 0.9355, 0.3105, 0.877, 0.252, 0.877, 0.252, 0.9355, 0.3105, 0.9355, 0.3105, 0.877, 0.252, 0.877, 0.252, 0.9355, 0.3105, 0.9355, 0.3105, 0.877, 0.252, 0.877, 0.252, 0.9355, 0.3105, 0.9355, 0.3105, 0.877, 0.252, 0.877, 0.252, 0.9355, 0.3105, 0.9355, 0.3105, 0.877, 0.252, 0.877, 0.252, 0.9355, 0.3105, 0.9355, 0.3105, 0.877, 0.252, 0.877, 0.252, 0.9355, 0.3105, 0.9355, 0.3105, 0.877, 0.252, 0.877, 0.252, 0.9355, 0.3105, 0.9355, 0.3105, 0.877, 0.252, 0.877, 0.252, 0.9355, 0.3105, 0.9355, 0.3105, 0.877, 0.252, 0.877, 0.252, 0.9355, 0.3105, 0.9355, 0.3105, 0.877, 0.252, 0.877, 0.252, 0.9355, 0.3105, 0.9355, 0.3105, 0.877, 0.252, 0.877, 0.252, 0.9355, 0.3105, 0.9355, 0.3105, 0.877, 0.252, 0.877, 0.252, 0.9355, 0.3105, 0.9355, 0.3105, 0.877, 0.252, 0.877, 0.252, 0.9355, 0.3105, 0.9355, 0.3105, 0.877, 0.252, 0.877, 0.252, 0.9355, 0.3105, 0.9355, 0.3105, 0.877, 0.252, 0.877, 0.252, 0.9355, 0.3105, 0.9355, 0.3105, 0.877, 0.252, 0.877, 0.252, 0.9355, 0.3105, 0.9355, 0.3105, 0.877, 0.252, 0.877, 0.252, 0.9355, 0.3105, 0.9355, 0.3105, 0.877, 0.252, 0.877, 0.252, 0.9355, 0.3105, 0.9355, 0.3105, 0.877, 0.252, 0.877, 0.252, 0.9355, 0.3105, 0.9355, 0.3105, 0.877, 0.252, 0.877, 0.252, 0.9355, 0.3105, 0.9355, 0.3105, 0.877, 0.252, 0.877, 0.252, 0.9355, 0.3105, 0.9355, 0.3105, 0.877, 0.252, 0.877, 0.252, 0.9355, 0.3105, 0.9355, 0.3105, 0.877, 0.252, 0.877, 0.252, 0.9355, 0.3105, 0.9355, 0.3105, 0.877, 0.252, 0.877, 0.252, 0.9355, 0.3105, 0.9355, 0.3105, 0.877, 0.252, 0.877, 0.252, 0.9355, 0.3105, 0.9355, 0.3105, 0.877, 0.252, 0.877, 0.252, 0.9355, 0.3105, 0.9355, 0.3105, 0.877, 0.252, 0.877, 0.252, 0.9355, 0.3105, 0.9355, 0.3105, 0.877, 0.252, 0.877, 0.252, 0.9355, 0.3105, 0.9355, 0.3105, 0.877, 0.252, 0.877, 0.252, 0.9355, 0.3105, 0.9355, 0.3105, 0.877, 0.252, 0.877, 0.252, 0.9355, 0.3105, 0.9355, 0.3105, 0.877, 0.252, 0.877, 0.252, 0.9355, 0.3105, 0.9355, 0.3105, 0.877, 0.252, 0.877, 0.252, 0.9355, 0.3105, 0.9355, 0.3105, 0.877, 0.252, 0.877, 0.252, 0.9355, 0.3105, 0.9355, 0.3105, 0.877, 0.252, 0.877, 0.252, 0.9355, 0.3105, 0.9355, 0.3105, 0.877, 0.252, 0.877, 0.252, 0.9355, 0.3105, 0.9355, 0.3105, 0.877, 0.252, 0.877, 0.252, 0.9355, 0.3105, 0.9355, 0.3105, 0.877, 0.252, 0.877, 0.252, 0.9355, 0.3105, 0.9355, 0.3105, 0.877, 0.252, 0.877, 0.252, 0.9355, 0.3105, 0.9355, 0.3105, 0.877, 0.252, 0.877, 0.252, 0.9355, 0.3105, 0.9355, 0.3105, 0.877, 0.252, 0.877, 0.252, 0.9355, 0.3105, 0.9355, 0.3105, 0.877, 0.252, 0.877, 0.252, 0.9355, 0.3105, 0.9355, 0.3105, 0.877, 0.252, 0.877, 0.252, 0.9355, 0.3105, 0.9355, 0.3105, 0.877, 0.252, 0.877, 0.252, 0.9355, 0.3105, 0.9355, 0.3105, 0.877, 0.252, 0.877, 0.252, 0.9355, 0.3105, 0.9355, 0.3105, 0.877, 0.252, 0.877, 0.252, 0.9355, 0.3105, 0.9355, 0.3105, 0.877, 0.252, 0.877, 0.252, 0.9355, 0.3105, 0.9355, 0.3105, 0.877, 0.252, 0.877, 0.252, 0.9355, 0.3105, 0.9355, 0.3105, 0.877, 0.252, 0.877, 0.252, 0.9355, 0.3105, 0.9355, 0.3105, 0.877, 0.252, 0.877, 0.252, 0.9355, 0.3105, 0.9355, 0.3105, 0.877, 0.252, 0.877, 0.252, 0.9355, 0.3105, 0.9355, 0.3105, 0.877, 0.252, 0.877, 0.252, 0.9355, 0.3105, 0.9355, 0.3105, 0.877, 0.252, 0.877, 0.252, 0.9355, 0.3105, 0.9355, 0.3105, 0.877, 0.252, 0.877, 0.252, 0.9355, 0.3105, 0.9355, 0.3105, 0.877, 0.252, 0.877, 0.252, 0.9355, 0.3105, 0.9355, 0.3105, 0.877, 0.252, 0.877, 0.252, 0.9355, 0.3105, 0.9355, 0.3105, 0.877, 0.252, 0.877, 0.252, 0.9355, 0.3105, 0.9355, 0.3105, 0.877, 0.252, 0.877, 0.252, 0.9355, 0.3105, 0.9355, 0.3105, 0.877, 0.252, 0.877, 0.252, 0.9355, 0.3105, 0.9355, 0.3105, 0.877, 0.252, 0.877, 0.252, 0.9355, 0.3105, 0.9355, 0.3105, 0.877, 0.252, 0.877, 0.252, 0.9355, 0.3105, 0.9355, 0.3105, 0.877, 0.252, 0.877, 0.252, 0.9355, 0.3105, 0.9355, 0.3105, 0.877, 0.252, 0.877, 0.252, 0.9355, 0.3105, 0.9355, 0.3105, 0.877, 0.252, 0.877, 0.252, 0.9355, 0.3105, 0.9355, 0.3105, 0.877, 0.252, 0.877, 0.252, 0.9355, 0.3105, 0.9355, 0.3105, 0.877, 0.252, 0.877, 0.252, 0.9355, 0.3105, 0.9355, 0.3105, 0.877, 0.252, 0.877, 0.252, 0.9355, 0.3105, 0.9355, 0.3105, 0.877, 0.252, 0.877, 0.252, 0.9355, 0.3105, 0.9355, 0.3105, 0.877, 0.252, 0.877, 0.252, 0.9355, 0.3105, 0.9355, 0.3105, 0.877])
me_plane_129.materials.append(mat_material)
me_plane_129.update()
me_plane_130 = bpy.data.meshes.new('Plane.130')
me_plane_130.from_pydata([(1.0, 1.0, 0.0), (31.0, 7.0, 0.0), (31.0, 9.0, 0.0), (-1.0, -23.0, 0.0), (1.0, -23.0, 0.0), (29.0, 9.0, 0.0), (25.0, 7.0, 0.0), (25.0, 9.0, 0.0), (27.0, 9.0, 0.0), (29.0, 3.0, 0.0), (31.0, 3.0, 0.0), (31.0, 5.0, 0.0), (27.0, 3.0, 0.0), (25.0, 3.0, 0.0), (25.0, 5.0, 0.0), (29.0, 1.0, 0.0), (27.0, -1.0, 0.0), (29.0, -1.0, 0.0), (27.0, 1.0, 0.0), (25.0, -1.0, 0.0), (23.0, -1.0, 0.0), (25.0, 1.0, 0.0), (21.0, -1.0, 0.0), (21.0, 1.0, 0.0), (23.0, 1.0, 0.0), (23.0, 3.0, 0.0), (21.0, 5.0, 0.0), (23.0, 5.0, 0.0), (19.0, 3.0, 0.0), (21.0, 3.0, 0.0), (19.0, 5.0, 0.0), (19.0, 7.0, 0.0), (21.0, 7.0, 0.0), (19.0, 9.0, 0.0), (21.0, 9.0, 0.0), (17.0, 3.0, 0.0), (15.0, 5.0, 0.0), (17.0, 5.0, 0.0), (15.0, 1.0, 0.0), (15.0, -1.0, 0.0), (17.0, 1.0, 0.0), (15.0, -3.0, 0.0), (17.0, -3.0, 0.0), (17.0, -1.0, 0.0), (19.0, -3.0, 0.0), (19.0, -1.0, 0.0), (17.0, -7.0, 0.0), (17.0, -5.0, 0.0), (19.0, -5.0, 0.0), (17.0, -9.0, 0.0), (19.0, -9.0, 0.0), (17.0, -11.0, 0.0), (19.0, -11.0, 0.0), (19.0, -13.0, 0.0), (19.0, -15.0, 0.0), (15.0, -15.0, 0.0), (15.0, -13.0, 0.0), (17.0, -13.0, 0.0), (15.0, -17.0, 0.0), (17.0, -15.0, 0.0), (17.0, -17.0, 0.0), (15.0, -21.0, 0.0), (17.0, -21.0, 0.0), (15.0, -19.0, 0.0), (17.0, -19.0, 0.0), (17.0, -23.0, 0.0), (13.0, -23.0, 0.0), (15.0, -23.0, 0.0), (13.0, -21.0, 0.0), (11.0, -23.0, 0.0), (11.0, -21.0, 0.0), (11.0, -19.0, 0.0), (13.0, -19.0, 0.0), (11.0, -17.0, 0.0), (9.0, -17.0, 0.0), (7.0, -19.0, 0.0), (9.0, -19.0, 0.0), (7.0, -17.0, 0.0), (13.0, -17.0, 0.0), (13.0, -15.0, 0.0), (11.0, -15.0, 0.0), (11.0, -13.0, 0.0), (13.0, -13.0, 0.0), (13.0, -11.0, 0.0), (13.0, -9.0, 0.0), (9.0, -11.0, 0.0), (11.0, -11.0, 0.0), (11.0, -9.0, 0.0), (7.0, -9.0, 0.0), (5.0, -11.0, 0.0), (7.0, -11.0, 0.0), (3.0, -11.0, 0.0), (3.0, -9.0, 0.0), (5.0, -9.0, 0.0), (7.0, -15.0, 0.0), (5.0, -13.0, 0.0), (7.0, -13.0, 0.0), (5.0, -15.0, 0.0), (3.0, -13.0, 0.0), (1.0, -15.0, 0.0), (1.0, -13.0, 0.0), (-1.0, -15.0, 0.0), (-1.0, -13.0, 0.0), (3.0, -15.0, 0.0), (-1.0, -19.0, 0.0), (-1.0, -17.0, 0.0), (1.0, -17.0, 0.0), (-1.0, -21.0, 0.0), (3.0, -17.0, 0.0), (3.0, -23.0, 0.0), (5.0, -23.0, 0.0), (5.0, -21.0, 0.0), (5.0, -17.0, 0.0), (5.0, -19.0, 0.0), (23.0, -5.0, 0.0), (23.0, -3.0, 0.0), (25.0, -5.0, 0.0), (25.0, -3.0, 0.0), (27.0, -3.0, 0.0), (29.0, -3.0, 0.0), (27.0, -7.0, 0.0), (27.0, -5.0, 0.0), (29.0, -5.0, 0.0), (31.0, -7.0, 0.0), (31.0, -5.0, 0.0), (29.0, -9.0, 0.0), (29.0, -7.0, 0.0), (31.0, -11.0, 0.0), (31.0, -9.0, 0.0), (31.0, -13.0, 0.0), (29.0, -15.0, 0.0), (31.0, -15.0, 0.0), (29.0, -13.0, 0.0), (29.0, -17.0, 0.0), (31.0, -17.0, 0.0), (27.0, -15.0, 0.0), (29.0, -19.0, 0.0), (27.0, -17.0, 0.0), (27.0, -21.0, 0.0), (27.0, -19.0, 0.0), (27.0, -23.0, 0.0), (29.0, -23.0, 0.0), (29.0, -21.0, 0.0), (25.0, -21.0, 0.0), (25.0, -23.0, 0.0), (23.0, -21.0, 0.0), (21.0, -23.0, 0.0), (23.0, -23.0, 0.0), (19.0, -23.0, 0.0), (19.0, -21.0, 0.0), (21.0, -21.0, 0.0), (19.0, -19.0, 0.0), (19.0, -17.0, 0.0), (21.0, -19.0, 0.0), (23.0, -19.0, 0.0), (21.0, -17.0, 0.0), (21.0, -15.0, 0.0), (23.0, -17.0, 0.0), (25.0, -17.0, 0.0), (23.0, -15.0, 0.0), (25.0, -15.0, 0.0), (23.0, -13.0, 0.0), (25.0, -13.0, 0.0), (23.0, -11.0, 0.0), (25.0, -11.0, 0.0), (27.0, -13.0, 0.0), (27.0, -11.0, 0.0), (29.0, -11.0, 0.0), (21.0, -13.0, 0.0), (21.0, -11.0, 0.0), (25.0, -9.0, 0.0), (23.0, -7.0, 0.0), (25.0, -7.0, 0.0), (23.0, -9.0, 0.0), (21.0, -7.0, 0.0), (21.0, -9.0, 0.0), (19.0, -7.0, 0.0), (15.0, -5.0, 0.0), (13.0, -7.0, 0.0), (15.0, -7.0, 0.0), (11.0, -5.0, 0.0), (11.0, -7.0, 0.0), (9.0, -5.0, 0.0), (9.0, -9.0, 0.0), (9.0, -7.0, 0.0), (13.0, -5.0, 0.0), (11.0, -3.0, 0.0), (13.0, -3.0, 0.0), (13.0, -1.0, 0.0), (11.0, 1.0, 0.0), (15.0, 3.0, 0.0), (13.0, 1.0, 0.0), (11.0, 3.0, 0.0), (13.0, 3.0, 0.0), (11.0, -1.0, 0.0), (7.0, -1.0, 0.0), (9.0, -1.0, 0.0), (9.0, 1.0, 0.0), (5.0, -1.0, 0.0), (7.0, 1.0, 0.0), (5.0, 1.0, 0.0), (5.0, 3.0, 0.0), (7.0, 3.0, 0.0), (7.0, 5.0, 0.0), (5.0, 7.0, 0.0), (7.0, 7.0, 0.0), (5.0, 5.0, 0.0), (1.0, 5.0, 0.0), (3.0, 5.0, 0.0), (1.0, 7.0, 0.0), (3.0, 7.0, 0.0), (-1.0, 7.0, 0.0), (1.0, 3.0, 0.0), (-1.0, 5.0, 0.0), (-1.0, 1.0, 0.0), (-1.0, 3.0, 0.0), (3.0, -1.0, 0.0), (3.0, 1.0, 0.0), (5.0, -3.0, 0.0), (5.0, -5.0, 0.0), (3.0, -5.0, 0.0), (3.0, -3.0, 0.0), (-1.0, -5.0, 0.0), (1.0, -5.0, 0.0), (-1.0, -3.0, 0.0), (1.0, -3.0, 0.0), (-1.0, -1.0, 0.0), (1.0, -1.0, 0.0), (1.0, 1.0, 2.0), (31.0, 7.0, 2.0), (31.0, 9.0, 2.0), (-1.0, -23.0, 2.0), (1.0, -23.0, 2.0), (29.0, 9.0, 2.0), (25.0, 7.0, 2.0), (25.0, 9.0, 2.0), (27.0, 9.0, 2.0), (29.0, 3.0, 2.0), (31.0, 3.0, 2.0), (31.0, 5.0, 2.0), (27.0, 3.0, 2.0), (25.0, 3.0, 2.0), (25.0, 5.0, 2.0), (29.0, 1.0, 2.0), (27.0, -1.0, 2.0), (29.0, -1.0, 2.0), (27.0, 1.0, 2.0), (25.0, -1.0, 2.0), (23.0, -1.0, 2.0), (25.0, 1.0, 2.0), (21.0, -1.0, 2.0), (21.0, 1.0, 2.0), (23.0, 1.0, 2.0), (23.0, 3.0, 2.0), (21.0, 5.0, 2.0), (23.0, 5.0, 2.0), (19.0, 3.0, 2.0), (21.0, 3.0, 2.0), (19.0, 5.0, 2.0), (19.0, 7.0, 2.0), (21.0, 7.0, 2.0), (19.0, 9.0, 2.0), (21.0, 9.0, 2.0), (17.0, 3.0, 2.0), (15.0, 5.0, 2.0), (17.0, 5.0, 2.0), (15.0, 1.0, 2.0), (15.0, -1.0, 2.0), (17.0, 1.0, 2.0), (15.0, -3.0, 2.0), (17.0, -3.0, 2.0), (17.0, -1.0, 2.0), (19.0, -3.0, 2.0), (19.0, -1.0, 2.0), (17.0, -7.0, 2.0), (17.0, -5.0, 2.0), (19.0, -5.0, 2.0), (17.0, -9.0, 2.0), (19.0, -9.0, 2.0), (17.0, -11.0, 2.0), (19.0, -11.0, 2.0), (19.0, -13.0, 2.0), (19.0, -15.0, 2.0), (15.0, -15.0, 2.0), (15.0, -13.0, 2.0), (17.0, -13.0, 2.0), (15.0, -17.0, 2.0), (17.0, -15.0, 2.0), (17.0, -17.0, 2.0), (15.0, -21.0, 2.0), (17.0, -21.0, 2.0), (15.0, -19.0, 2.0), (17.0, -19.0, 2.0), (17.0, -23.0, 2.0), (13.0, -23.0, 2.0), (15.0, -23.0, 2.0), (13.0, -21.0, 2.0), (11.0, -23.0, 2.0), (11.0, -21.0, 2.0), (11.0, -19.0, 2.0), (13.0, -19.0, 2.0), (11.0, -17.0, 2.0), (9.0, -17.0, 2.0), (7.0, -19.0, 2.0), (9.0, -19.0, 2.0), (7.0, -17.0, 2.0), (13.0, -17.0, 2.0), (13.0, -15.0, 2.0), (11.0, -15.0, 2.0), (11.0, -13.0, 2.0), (13.0, -13.0, 2.0), (13.0, -11.0, 2.0), (13.0, -9.0, 2.0), (9.0, -11.0, 2.0), (11.0, -11.0, 2.0), (11.0, -9.0, 2.0), (7.0, -9.0, 2.0), (5.0, -11.0, 2.0), (7.0, -11.0, 2.0), (3.0, -11.0, 2.0), (3.0, -9.0, 2.0), (5.0, -9.0, 2.0), (7.0, -15.0, 2.0), (5.0, -13.0, 2.0), (7.0, -13.0, 2.0), (5.0, -15.0, 2.0), (3.0, -13.0, 2.0), (1.0, -15.0, 2.0), (1.0, -13.0, 2.0), (-1.0, -15.0, 2.0), (-1.0, -13.0, 2.0), (3.0, -15.0, 2.0), (-1.0, -19.0, 2.0), (-1.0, -17.0, 2.0), (1.0, -17.0, 2.0), (-1.0, -21.0, 2.0), (3.0, -17.0, 2.0), (3.0, -23.0, 2.0), (5.0, -23.0, 2.0), (5.0, -21.0, 2.0), (5.0, -17.0, 2.0), (5.0, -19.0, 2.0), (23.0, -5.0, 2.0), (23.0, -3.0, 2.0), (25.0, -5.0, 2.0), (25.0, -3.0, 2.0), (27.0, -3.0, 2.0), (29.0, -3.0, 2.0), (27.0, -7.0, 2.0), (27.0, -5.0, 2.0), (29.0, -5.0, 2.0), (31.0, -7.0, 2.0), (31.0, -5.0, 2.0), (29.0, -9.0, 2.0), (29.0, -7.0, 2.0), (31.0, -11.0, 2.0), (31.0, -9.0, 2.0), (31.0, -13.0, 2.0), (29.0, -15.0, 2.0), (31.0, -15.0, 2.0), (29.0, -13.0, 2.0), (29.0, -17.0, 2.0), (31.0, -17.0, 2.0), (27.0, -15.0, 2.0), (29.0, -19.0, 2.0), (27.0, -17.0, 2.0), (27.0, -21.0, 2.0), (27.0, -19.0, 2.0), (27.0, -23.0, 2.0), (29.0, -23.0, 2.0), (29.0, -21.0, 2.0), (25.0, -21.0, 2.0), (25.0, -23.0, 2.0), (23.0, -21.0, 2.0), (21.0, -23.0, 2.0), (23.0, -23.0, 2.0), (19.0, -23.0, 2.0), (19.0, -21.0, 2.0), (21.0, -21.0, 2.0), (19.0, -19.0, 2.0), (19.0, -17.0, 2.0), (21.0, -19.0, 2.0), (23.0, -19.0, 2.0), (21.0, -17.0, 2.0), (21.0, -15.0, 2.0), (23.0, -17.0, 2.0), (25.0, -17.0, 2.0), (23.0, -15.0, 2.0), (25.0, -15.0, 2.0), (23.0, -13.0, 2.0), (25.0, -13.0, 2.0), (23.0, -11.0, 2.0), (25.0, -11.0, 2.0), (27.0, -13.0, 2.0), (27.0, -11.0, 2.0), (29.0, -11.0, 2.0), (21.0, -13.0, 2.0), (21.0, -11.0, 2.0), (25.0, -9.0, 2.0), (23.0, -7.0, 2.0), (25.0, -7.0, 2.0), (23.0, -9.0, 2.0), (21.0, -7.0, 2.0), (21.0, -9.0, 2.0), (19.0, -7.0, 2.0), (15.0, -5.0, 2.0), (13.0, -7.0, 2.0), (15.0, -7.0, 2.0), (11.0, -5.0, 2.0), (11.0, -7.0, 2.0), (9.0, -5.0, 2.0), (9.0, -9.0, 2.0), (9.0, -7.0, 2.0), (13.0, -5.0, 2.0), (11.0, -3.0, 2.0), (13.0, -3.0, 2.0), (13.0, -1.0, 2.0), (11.0, 1.0, 2.0), (15.0, 3.0, 2.0), (13.0, 1.0, 2.0), (11.0, 3.0, 2.0), (13.0, 3.0, 2.0), (11.0, -1.0, 2.0), (7.0, -1.0, 2.0), (9.0, -1.0, 2.0), (9.0, 1.0, 2.0), (5.0, -1.0, 2.0), (7.0, 1.0, 2.0), (5.0, 1.0, 2.0), (5.0, 3.0, 2.0), (7.0, 3.0, 2.0), (7.0, 5.0, 2.0), (5.0, 7.0, 2.0), (7.0, 7.0, 2.0), (5.0, 5.0, 2.0), (1.0, 5.0, 2.0), (3.0, 5.0, 2.0), (1.0, 7.0, 2.0), (3.0, 7.0, 2.0), (-1.0, 7.0, 2.0), (1.0, 3.0, 2.0), (-1.0, 5.0, 2.0), (-1.0, 1.0, 2.0), (-1.0, 3.0, 2.0), (3.0, -1.0, 2.0), (3.0, 1.0, 2.0), (5.0, -3.0, 2.0), (5.0, -5.0, 2.0), (3.0, -5.0, 2.0), (3.0, -3.0, 2.0), (-1.0, -5.0, 2.0), (1.0, -5.0, 2.0), (-1.0, -3.0, 2.0), (1.0, -3.0, 2.0), (-1.0, -1.0, 2.0), (1.0, -1.0, 2.0)], [], [(179, 407, 274, 46), (29, 257, 251, 23), (47, 275, 405, 177), (24, 252, 253, 25), (177, 405, 413, 185), (25, 253, 255, 27), (181, 409, 406, 178), (31, 259, 258, 30), (182, 410, 412, 184), (26, 254, 260, 32), (180, 408, 410, 182), (35, 263, 256, 28), (87, 315, 409, 181), (30, 258, 265, 37), (186, 414, 408, 180), (36, 264, 418, 190), (194, 422, 414, 186), (40, 268, 263, 35), (187, 415, 416, 188), (38, 266, 267, 39), (188, 416, 419, 191), (43, 271, 268, 40), (191, 419, 266, 38), (39, 267, 269, 41), (190, 418, 421, 193), (45, 273, 271, 43), (192, 420, 417, 189), (42, 270, 275, 47), (196, 424, 422, 194), (48, 276, 272, 44), (189, 417, 425, 197), (176, 404, 276, 48), (197, 425, 427, 199), (46, 274, 277, 49), (198, 426, 423, 195), (49, 277, 279, 51), (1, 229, 230, 2), (201, 429, 428, 200), (52, 280, 278, 50), (3, 231, 232, 4), (199, 427, 430, 202), (51, 279, 285, 57), (7, 235, 234, 6), (206, 434, 429, 201), (53, 281, 280, 52), (8, 236, 235, 7), (203, 431, 433, 205), (59, 287, 282, 54), (9, 237, 238, 10), (208, 436, 434, 206), (54, 282, 281, 53), (10, 238, 239, 11), (204, 432, 438, 210), (55, 283, 286, 58), (14, 242, 241, 13), (211, 439, 441, 213), (60, 288, 287, 59), (16, 244, 245, 17), (209, 437, 439, 211), (58, 286, 291, 63), (23, 251, 250, 22), (213, 441, 443, 215), (64, 292, 288, 60), (27, 255, 254, 26), (212, 440, 435, 207), (67, 295, 293, 65), (28, 256, 257, 29), (0, 228, 440, 212), (65, 293, 290, 62), (33, 261, 259, 31), (200, 428, 445, 217), (61, 289, 296, 68), (32, 260, 262, 34), (216, 444, 449, 221), (69, 297, 294, 66), (34, 262, 261, 33), (218, 446, 426, 198), (71, 299, 298, 70), (37, 265, 264, 36), (220, 448, 447, 219), (68, 296, 300, 72), (41, 269, 270, 42), (219, 447, 446, 218), (72, 300, 306, 78), (44, 272, 273, 45), (223, 451, 448, 220), (76, 304, 299, 71), (56, 284, 283, 55), (221, 449, 453, 225), (73, 301, 302, 74), (57, 285, 284, 56), (224, 452, 450, 222), (74, 302, 305, 77), (63, 291, 289, 61), (80, 308, 301, 73), (62, 290, 292, 64), (81, 309, 308, 80), (66, 294, 295, 67), (79, 307, 310, 82), (70, 298, 297, 69), (86, 314, 309, 81), (77, 305, 303, 75), (83, 311, 312, 84), (75, 303, 304, 76), (84, 312, 315, 87), (78, 306, 307, 79), (90, 318, 313, 85), (82, 310, 311, 83), (183, 411, 316, 88), (85, 313, 314, 86), (88, 316, 321, 93), (92, 320, 319, 91), (91, 319, 317, 89), (93, 321, 320, 92), (89, 317, 323, 95), (94, 322, 324, 96), (96, 324, 318, 90), (102, 330, 329, 101), (97, 325, 322, 94), (105, 333, 332, 104), (95, 323, 326, 98), (106, 334, 333, 105), (99, 327, 331, 103), (109, 337, 338, 110), (98, 326, 328, 100), (110, 338, 339, 111), (101, 329, 327, 99), (115, 343, 342, 114), (100, 328, 330, 102), (118, 346, 345, 117), (103, 331, 336, 108), (121, 349, 348, 120), (112, 340, 325, 97), (123, 351, 352, 124), (104, 332, 335, 107), (126, 354, 353, 125), (4, 232, 337, 109), (127, 355, 356, 128), (108, 336, 334, 106), (132, 360, 358, 130), (113, 341, 340, 112), (133, 361, 362, 134), (111, 339, 341, 113), (139, 367, 366, 138), (20, 248, 343, 115), (140, 368, 369, 141), (117, 345, 247, 19), (141, 369, 370, 142), (114, 342, 344, 116), (146, 374, 375, 147), (116, 344, 349, 121), (149, 377, 376, 148), (122, 350, 347, 119), (152, 380, 379, 151), (119, 347, 346, 118), (153, 381, 382, 154), (120, 348, 354, 126), (156, 384, 383, 155), (124, 352, 350, 122), (157, 385, 386, 158), (128, 356, 351, 123), (160, 388, 390, 162), (125, 353, 395, 167), (167, 395, 394, 166), (129, 357, 355, 127), (169, 397, 396, 168), (131, 359, 357, 129), (170, 398, 400, 172), (134, 362, 359, 131), (172, 400, 399, 171), (135, 363, 365, 137), (178, 406, 407, 179), (130, 358, 363, 135), (184, 412, 411, 183), (137, 365, 367, 139), (185, 413, 415, 187), (136, 364, 361, 133), (193, 421, 420, 192), (142, 370, 364, 136), (195, 423, 424, 196), (144, 372, 368, 140), (202, 430, 431, 203), (138, 366, 371, 143), (205, 433, 432, 204), (147, 375, 372, 144), (207, 435, 436, 208), (143, 371, 373, 145), (210, 438, 437, 209), (145, 373, 378, 150), (215, 443, 442, 214), (148, 376, 374, 146), (217, 445, 444, 216), (151, 379, 377, 149), (222, 450, 451, 223), (150, 378, 381, 153), (226, 454, 452, 224), (155, 383, 380, 152), (225, 453, 455, 227), (154, 382, 385, 157), (214, 442, 454, 226), (159, 387, 384, 156), (227, 455, 228, 0), (158, 386, 388, 160), (2, 230, 233, 5), (161, 389, 387, 159), (107, 335, 231, 3), (162, 390, 393, 165), (5, 233, 236, 8), (166, 394, 392, 164), (11, 239, 229, 1), (165, 393, 360, 132), (6, 234, 242, 14), (168, 396, 389, 161), (13, 241, 240, 12), (163, 391, 397, 169), (12, 240, 246, 18), (173, 401, 391, 163), (15, 243, 237, 9), (164, 392, 398, 170), (17, 245, 243, 15), (175, 403, 401, 173), (19, 247, 244, 16), (171, 399, 402, 174), (18, 246, 249, 21), (50, 278, 403, 175), (21, 249, 252, 24), (174, 402, 404, 176), (22, 250, 248, 20)])
_uv = me_plane_130.uv_layers.new(name='UVMap')
_uv.uv.foreach_set('vector', [0.376, 0.751, 0.376, 0.8096, 0.4346, 0.8096, 0.4346, 0.751, 0.376, 0.751, 0.376, 0.8096, 0.4346, 0.8096, 0.4346, 0.751, 0.376, 0.751, 0.376, 0.8096, 0.4346, 0.8096, 0.4346, 0.751, 0.376, 0.751, 0.376, 0.8096, 0.4346, 0.8096, 0.4346, 0.751, 0.376, 0.751, 0.376, 0.8096, 0.4346, 0.8096, 0.4346, 0.751, 0.376, 0.751, 0.376, 0.8096, 0.4346, 0.8096, 0.4346, 0.751, 0.376, 0.751, 0.376, 0.8096, 0.4346, 0.8096, 0.4346, 0.751, 0.376, 0.751, 0.376, 0.8096, 0.4346, 0.8096, 0.4346, 0.751, 0.376, 0.751, 0.376, 0.8096, 0.4346, 0.8096, 0.4346, 0.751, 0.376, 0.751, 0.376, 0.8096, 0.4346, 0.8096, 0.4346, 0.751, 0.376, 0.751, 0.376, 0.8096, 0.4346, 0.8096, 0.4346, 0.751, 0.376, 0.751, 0.376, 0.8096, 0.4346, 0.8096, 0.4346, 0.751, 0.376, 0.751, 0.376, 0.8096, 0.4346, 0.8096, 0.4346, 0.751, 0.376, 0.751, 0.376, 0.8096, 0.4346, 0.8096, 0.4346, 0.751, 0.376, 0.751, 0.376, 0.8096, 0.4346, 0.8096, 0.4346, 0.751, 0.376, 0.751, 0.376, 0.8096, 0.4346, 0.8096, 0.4346, 0.751, 0.376, 0.751, 0.376, 0.8096, 0.4346, 0.8096, 0.4346, 0.751, 0.376, 0.751, 0.376, 0.8096, 0.4346, 0.8096, 0.4346, 0.751, 0.376, 0.751, 0.376, 0.8096, 0.4346, 0.8096, 0.4346, 0.751, 0.376, 0.751, 0.376, 0.8096, 0.4346, 0.8096, 0.4346, 0.751, 0.376, 0.751, 0.376, 0.8096, 0.4346, 0.8096, 0.4346, 0.751, 0.376, 0.751, 0.376, 0.8096, 0.4346, 0.8096, 0.4346, 0.751, 0.376, 0.751, 0.376, 0.8096, 0.4346, 0.8096, 0.4346, 0.751, 0.376, 0.751, 0.376, 0.8096, 0.4346, 0.8096, 0.4346, 0.751, 0.376, 0.751, 0.376, 0.8096, 0.4346, 0.8096, 0.4346, 0.751, 0.376, 0.751, 0.376, 0.8096, 0.4346, 0.8096, 0.4346, 0.751, 0.376, 0.751, 0.376, 0.8096, 0.4346, 0.8096, 0.4346, 0.751, 0.376, 0.751, 0.376, 0.8096, 0.4346, 0.8096, 0.4346, 0.751, 0.376, 0.751, 0.376, 0.8096, 0.4346, 0.8096, 0.4346, 0.751, 0.376, 0.751, 0.376, 0.8096, 0.4346, 0.8096, 0.4346, 0.751, 0.376, 0.751, 0.376, 0.8096, 0.4346, 0.8096, 0.4346, 0.751, 0.376, 0.751, 0.376, 0.8096, 0.4346, 0.8096, 0.4346, 0.751, 0.376, 0.751, 0.376, 0.8096, 0.4346, 0.8096, 0.4346, 0.751, 0.376, 0.751, 0.376, 0.8096, 0.4346, 0.8096, 0.4346, 0.751, 0.376, 0.751, 0.376, 0.8096, 0.4346, 0.8096, 0.4346, 0.751, 0.376, 0.751, 0.376, 0.8096, 0.4346, 0.8096, 0.4346, 0.751, 0.376, 0.751, 0.376, 0.8096, 0.4346, 0.8096, 0.4346, 0.751, 0.376, 0.751, 0.376, 0.8096, 0.4346, 0.8096, 0.4346, 0.751, 0.376, 0.751, 0.376, 0.8096, 0.4346, 0.8096, 0.4346, 0.751, 0.376, 0.751, 0.376, 0.8096, 0.4346, 0.8096, 0.4346, 0.751, 0.376, 0.751, 0.376, 0.8096, 0.4346, 0.8096, 0.4346, 0.751, 0.376, 0.751, 0.376, 0.8096, 0.4346, 0.8096, 0.4346, 0.751, 0.376, 0.751, 0.376, 0.8096, 0.4346, 0.8096, 0.4346, 0.751, 0.376, 0.751, 0.376, 0.8096, 0.4346, 0.8096, 0.4346, 0.751, 0.376, 0.751, 0.376, 0.8096, 0.4346, 0.8096, 0.4346, 0.751, 0.376, 0.751, 0.376, 0.8096, 0.4346, 0.8096, 0.4346, 0.751, 0.376, 0.751, 0.376, 0.8096, 0.4346, 0.8096, 0.4346, 0.751, 0.376, 0.751, 0.376, 0.8096, 0.4346, 0.8096, 0.4346, 0.751, 0.376, 0.751, 0.376, 0.8096, 0.4346, 0.8096, 0.4346, 0.751, 0.376, 0.751, 0.376, 0.8096, 0.4346, 0.8096, 0.4346, 0.751, 0.376, 0.751, 0.376, 0.8096, 0.4346, 0.8096, 0.4346, 0.751, 0.376, 0.751, 0.376, 0.8096, 0.4346, 0.8096, 0.4346, 0.751, 0.376, 0.751, 0.376, 0.8096, 0.4346, 0.8096, 0.4346, 0.751, 0.376, 0.751, 0.376, 0.8096, 0.4346, 0.8096, 0.4346, 0.751, 0.376, 0.751, 0.376, 0.8096, 0.4346, 0.8096, 0.4346, 0.751, 0.376, 0.751, 0.376, 0.8096, 0.4346, 0.8096, 0.4346, 0.751, 0.376, 0.751, 0.376, 0.8096, 0.4346, 0.8096, 0.4346, 0.751, 0.376, 0.751, 0.376, 0.8096, 0.4346, 0.8096, 0.4346, 0.751, 0.376, 0.751, 0.376, 0.8096, 0.4346, 0.8096, 0.4346, 0.751, 0.376, 0.751, 0.376, 0.8096, 0.4346, 0.8096, 0.4346, 0.751, 0.376, 0.751, 0.376, 0.8096, 0.4346, 0.8096, 0.4346, 0.751, 0.376, 0.751, 0.376, 0.8096, 0.4346, 0.8096, 0.4346, 0.751, 0.376, 0.751, 0.376, 0.8096, 0.4346, 0.8096, 0.4346, 0.751, 0.376, 0.751, 0.376, 0.8096, 0.4346, 0.8096, 0.4346, 0.751, 0.376, 0.751, 0.376, 0.8096, 0.4346, 0.8096, 0.4346, 0.751, 0.376, 0.751, 0.376, 0.8096, 0.4346, 0.8096, 0.4346, 0.751, 0.376, 0.751, 0.376, 0.8096, 0.4346, 0.8096, 0.4346, 0.751, 0.376, 0.751, 0.376, 0.8096, 0.4346, 0.8096, 0.4346, 0.751, 0.376, 0.751, 0.376, 0.8096, 0.4346, 0.8096, 0.4346, 0.751, 0.376, 0.751, 0.376, 0.8096, 0.4346, 0.8096, 0.4346, 0.751, 0.376, 0.751, 0.376, 0.8096, 0.4346, 0.8096, 0.4346, 0.751, 0.376, 0.751, 0.376, 0.8096, 0.4346, 0.8096, 0.4346, 0.751, 0.376, 0.751, 0.376, 0.8096, 0.4346, 0.8096, 0.4346, 0.751, 0.376, 0.751, 0.376, 0.8096, 0.4346, 0.8096, 0.4346, 0.751, 0.376, 0.751, 0.376, 0.8096, 0.4346, 0.8096, 0.4346, 0.751, 0.376, 0.751, 0.376, 0.8096, 0.4346, 0.8096, 0.4346, 0.751, 0.376, 0.751, 0.376, 0.8096, 0.4346, 0.8096, 0.4346, 0.751, 0.376, 0.751, 0.376, 0.8096, 0.4346, 0.8096, 0.4346, 0.751, 0.376, 0.751, 0.376, 0.8096, 0.4346, 0.8096, 0.4346, 0.751, 0.376, 0.751, 0.376, 0.8096, 0.4346, 0.8096, 0.4346, 0.751, 0.376, 0.751, 0.376, 0.8096, 0.4346, 0.8096, 0.4346, 0.751, 0.376, 0.751, 0.376, 0.8096, 0.4346, 0.8096, 0.4346, 0.751, 0.376, 0.751, 0.376, 0.8096, 0.4346, 0.8096, 0.4346, 0.751, 0.376, 0.751, 0.376, 0.8096, 0.4346, 0.8096, 0.4346, 0.751, 0.376, 0.751, 0.376, 0.8096, 0.4346, 0.8096, 0.4346, 0.751, 0.376, 0.751, 0.376, 0.8096, 0.4346, 0.8096, 0.4346, 0.751, 0.376, 0.751, 0.376, 0.8096, 0.4346, 0.8096, 0.4346, 0.751, 0.376, 0.751, 0.376, 0.8096, 0.4346, 0.8096, 0.4346, 0.751, 0.376, 0.751, 0.376, 0.8096, 0.4346, 0.8096, 0.4346, 0.751, 0.376, 0.751, 0.376, 0.8096, 0.4346, 0.8096, 0.4346, 0.751, 0.376, 0.751, 0.376, 0.8096, 0.4346, 0.8096, 0.4346, 0.751, 0.376, 0.751, 0.376, 0.8096, 0.4346, 0.8096, 0.4346, 0.751, 0.376, 0.751, 0.376, 0.8096, 0.4346, 0.8096, 0.4346, 0.751, 0.376, 0.751, 0.376, 0.8096, 0.4346, 0.8096, 0.4346, 0.751, 0.376, 0.751, 0.376, 0.8096, 0.4346, 0.8096, 0.4346, 0.751, 0.376, 0.751, 0.376, 0.8096, 0.4346, 0.8096, 0.4346, 0.751, 0.376, 0.751, 0.376, 0.8096, 0.4346, 0.8096, 0.4346, 0.751, 0.376, 0.751, 0.376, 0.8096, 0.4346, 0.8096, 0.4346, 0.751, 0.376, 0.751, 0.376, 0.8096, 0.4346, 0.8096, 0.4346, 0.751, 0.376, 0.751, 0.376, 0.8096, 0.4346, 0.8096, 0.4346, 0.751, 0.376, 0.751, 0.376, 0.8096, 0.4346, 0.8096, 0.4346, 0.751, 0.376, 0.751, 0.376, 0.8096, 0.4346, 0.8096, 0.4346, 0.751, 0.376, 0.751, 0.376, 0.8096, 0.4346, 0.8096, 0.4346, 0.751, 0.376, 0.751, 0.376, 0.8096, 0.4346, 0.8096, 0.4346, 0.751, 0.376, 0.751, 0.376, 0.8096, 0.4346, 0.8096, 0.4346, 0.751, 0.376, 0.751, 0.376, 0.8096, 0.4346, 0.8096, 0.4346, 0.751, 0.376, 0.751, 0.376, 0.8096, 0.4346, 0.8096, 0.4346, 0.751, 0.376, 0.751, 0.376, 0.8096, 0.4346, 0.8096, 0.4346, 0.751, 0.376, 0.751, 0.376, 0.8096, 0.4346, 0.8096, 0.4346, 0.751, 0.376, 0.751, 0.376, 0.8096, 0.4346, 0.8096, 0.4346, 0.751, 0.376, 0.751, 0.376, 0.8096, 0.4346, 0.8096, 0.4346, 0.751, 0.376, 0.751, 0.376, 0.8096, 0.4346, 0.8096, 0.4346, 0.751, 0.376, 0.751, 0.376, 0.8096, 0.4346, 0.8096, 0.4346, 0.751, 0.376, 0.751, 0.376, 0.8096, 0.4346, 0.8096, 0.4346, 0.751, 0.376, 0.751, 0.376, 0.8096, 0.4346, 0.8096, 0.4346, 0.751, 0.376, 0.751, 0.376, 0.8096, 0.4346, 0.8096, 0.4346, 0.751, 0.376, 0.751, 0.376, 0.8096, 0.4346, 0.8096, 0.4346, 0.751, 0.376, 0.751, 0.376, 0.8096, 0.4346, 0.8096, 0.4346, 0.751, 0.376, 0.751, 0.376, 0.8096, 0.4346, 0.8096, 0.4346, 0.751, 0.376, 0.751, 0.376, 0.8096, 0.4346, 0.8096, 0.4346, 0.751, 0.376, 0.751, 0.376, 0.8096, 0.4346, 0.8096, 0.4346, 0.751, 0.376, 0.751, 0.376, 0.8096, 0.4346, 0.8096, 0.4346, 0.751, 0.376, 0.751, 0.376, 0.8096, 0.4346, 0.8096, 0.4346, 0.751, 0.376, 0.751, 0.376, 0.8096, 0.4346, 0.8096, 0.4346, 0.751, 0.376, 0.751, 0.376, 0.8096, 0.4346, 0.8096, 0.4346, 0.751, 0.376, 0.751, 0.376, 0.8096, 0.4346, 0.8096, 0.4346, 0.751, 0.376, 0.751, 0.376, 0.8096, 0.4346, 0.8096, 0.4346, 0.751, 0.376, 0.751, 0.376, 0.8096, 0.4346, 0.8096, 0.4346, 0.751, 0.376, 0.751, 0.376, 0.8096, 0.4346, 0.8096, 0.4346, 0.751, 0.376, 0.751, 0.376, 0.8096, 0.4346, 0.8096, 0.4346, 0.751, 0.376, 0.751, 0.376, 0.8096, 0.4346, 0.8096, 0.4346, 0.751, 0.376, 0.751, 0.376, 0.8096, 0.4346, 0.8096, 0.4346, 0.751, 0.376, 0.751, 0.376, 0.8096, 0.4346, 0.8096, 0.4346, 0.751, 0.376, 0.751, 0.376, 0.8096, 0.4346, 0.8096, 0.4346, 0.751, 0.376, 0.751, 0.376, 0.8096, 0.4346, 0.8096, 0.4346, 0.751, 0.376, 0.751, 0.376, 0.8096, 0.4346, 0.8096, 0.4346, 0.751, 0.376, 0.751, 0.376, 0.8096, 0.4346, 0.8096, 0.4346, 0.751, 0.376, 0.751, 0.376, 0.8096, 0.4346, 0.8096, 0.4346, 0.751, 0.376, 0.751, 0.376, 0.8096, 0.4346, 0.8096, 0.4346, 0.751, 0.376, 0.751, 0.376, 0.8096, 0.4346, 0.8096, 0.4346, 0.751, 0.376, 0.751, 0.376, 0.8096, 0.4346, 0.8096, 0.4346, 0.751, 0.376, 0.751, 0.376, 0.8096, 0.4346, 0.8096, 0.4346, 0.751, 0.376, 0.751, 0.376, 0.8096, 0.4346, 0.8096, 0.4346, 0.751, 0.376, 0.751, 0.376, 0.8096, 0.4346, 0.8096, 0.4346, 0.751, 0.376, 0.751, 0.376, 0.8096, 0.4346, 0.8096, 0.4346, 0.751, 0.376, 0.751, 0.376, 0.8096, 0.4346, 0.8096, 0.4346, 0.751, 0.376, 0.751, 0.376, 0.8096, 0.4346, 0.8096, 0.4346, 0.751, 0.376, 0.751, 0.376, 0.8096, 0.4346, 0.8096, 0.4346, 0.751, 0.376, 0.751, 0.376, 0.8096, 0.4346, 0.8096, 0.4346, 0.751, 0.376, 0.751, 0.376, 0.8096, 0.4346, 0.8096, 0.4346, 0.751, 0.376, 0.751, 0.376, 0.8096, 0.4346, 0.8096, 0.4346, 0.751, 0.376, 0.751, 0.376, 0.8096, 0.4346, 0.8096, 0.4346, 0.751, 0.376, 0.751, 0.376, 0.8096, 0.4346, 0.8096, 0.4346, 0.751, 0.376, 0.751, 0.376, 0.8096, 0.4346, 0.8096, 0.4346, 0.751, 0.376, 0.751, 0.376, 0.8096, 0.4346, 0.8096, 0.4346, 0.751, 0.376, 0.751, 0.376, 0.8096, 0.4346, 0.8096, 0.4346, 0.751, 0.376, 0.751, 0.376, 0.8096, 0.4346, 0.8096, 0.4346, 0.751, 0.376, 0.751, 0.376, 0.8096, 0.4346, 0.8096, 0.4346, 0.751, 0.376, 0.751, 0.376, 0.8096, 0.4346, 0.8096, 0.4346, 0.751, 0.376, 0.751, 0.376, 0.8096, 0.4346, 0.8096, 0.4346, 0.751, 0.376, 0.751, 0.376, 0.8096, 0.4346, 0.8096, 0.4346, 0.751, 0.376, 0.751, 0.376, 0.8096, 0.4346, 0.8096, 0.4346, 0.751, 0.376, 0.751, 0.376, 0.8096, 0.4346, 0.8096, 0.4346, 0.751, 0.376, 0.751, 0.376, 0.8096, 0.4346, 0.8096, 0.4346, 0.751, 0.376, 0.751, 0.376, 0.8096, 0.4346, 0.8096, 0.4346, 0.751, 0.376, 0.751, 0.376, 0.8096, 0.4346, 0.8096, 0.4346, 0.751, 0.376, 0.751, 0.376, 0.8096, 0.4346, 0.8096, 0.4346, 0.751, 0.376, 0.751, 0.376, 0.8096, 0.4346, 0.8096, 0.4346, 0.751, 0.376, 0.751, 0.376, 0.8096, 0.4346, 0.8096, 0.4346, 0.751, 0.376, 0.751, 0.376, 0.8096, 0.4346, 0.8096, 0.4346, 0.751, 0.376, 0.751, 0.376, 0.8096, 0.4346, 0.8096, 0.4346, 0.751, 0.376, 0.751, 0.376, 0.8096, 0.4346, 0.8096, 0.4346, 0.751, 0.376, 0.751, 0.376, 0.8096, 0.4346, 0.8096, 0.4346, 0.751, 0.376, 0.751, 0.376, 0.8096, 0.4346, 0.8096, 0.4346, 0.751, 0.376, 0.751, 0.376, 0.8096, 0.4346, 0.8096, 0.4346, 0.751, 0.376, 0.751, 0.376, 0.8096, 0.4346, 0.8096, 0.4346, 0.751, 0.376, 0.751, 0.376, 0.8096, 0.4346, 0.8096, 0.4346, 0.751, 0.376, 0.751, 0.376, 0.8096, 0.4346, 0.8096, 0.4346, 0.751, 0.376, 0.751, 0.376, 0.8096, 0.4346, 0.8096, 0.4346, 0.751, 0.376, 0.751, 0.376, 0.8096, 0.4346, 0.8096, 0.4346, 0.751, 0.376, 0.751, 0.376, 0.8096, 0.4346, 0.8096, 0.4346, 0.751, 0.376, 0.751, 0.376, 0.8096, 0.4346, 0.8096, 0.4346, 0.751, 0.376, 0.751, 0.376, 0.8096, 0.4346, 0.8096, 0.4346, 0.751, 0.376, 0.751, 0.376, 0.8096, 0.4346, 0.8096, 0.4346, 0.751, 0.376, 0.751, 0.376, 0.8096, 0.4346, 0.8096, 0.4346, 0.751, 0.376, 0.751, 0.376, 0.8096, 0.4346, 0.8096, 0.4346, 0.751, 0.376, 0.751, 0.376, 0.8096, 0.4346, 0.8096, 0.4346, 0.751, 0.376, 0.751, 0.376, 0.8096, 0.4346, 0.8096, 0.4346, 0.751, 0.376, 0.751, 0.376, 0.8096, 0.4346, 0.8096, 0.4346, 0.751, 0.376, 0.751, 0.376, 0.8096, 0.4346, 0.8096, 0.4346, 0.751, 0.376, 0.751, 0.376, 0.8096, 0.4346, 0.8096, 0.4346, 0.751, 0.376, 0.751, 0.376, 0.8096, 0.4346, 0.8096, 0.4346, 0.751, 0.376, 0.751, 0.376, 0.8096, 0.4346, 0.8096, 0.4346, 0.751, 0.376, 0.751, 0.376, 0.8096, 0.4346, 0.8096, 0.4346, 0.751, 0.376, 0.751, 0.376, 0.8096, 0.4346, 0.8096, 0.4346, 0.751, 0.376, 0.751, 0.376, 0.8096, 0.4346, 0.8096, 0.4346, 0.751, 0.376, 0.751, 0.376, 0.8096, 0.4346, 0.8096, 0.4346, 0.751, 0.376, 0.751, 0.376, 0.8096, 0.4346, 0.8096, 0.4346, 0.751, 0.376, 0.751, 0.376, 0.8096, 0.4346, 0.8096, 0.4346, 0.751, 0.376, 0.751, 0.376, 0.8096, 0.4346, 0.8096, 0.4346, 0.751, 0.376, 0.751, 0.376, 0.8096, 0.4346, 0.8096, 0.4346, 0.751, 0.376, 0.751, 0.376, 0.8096, 0.4346, 0.8096, 0.4346, 0.751, 0.376, 0.751, 0.376, 0.8096, 0.4346, 0.8096, 0.4346, 0.751, 0.376, 0.751, 0.376, 0.8096, 0.4346, 0.8096, 0.4346, 0.751, 0.376, 0.751, 0.376, 0.8096, 0.4346, 0.8096, 0.4346, 0.751, 0.376, 0.751, 0.376, 0.8096, 0.4346, 0.8096, 0.4346, 0.751, 0.376, 0.751, 0.376, 0.8096, 0.4346, 0.8096, 0.4346, 0.751, 0.376, 0.751, 0.376, 0.8096, 0.4346, 0.8096, 0.4346, 0.751, 0.376, 0.751, 0.376, 0.8096, 0.4346, 0.8096, 0.4346, 0.751, 0.376, 0.751, 0.376, 0.8096, 0.4346, 0.8096, 0.4346, 0.751, 0.376, 0.751, 0.376, 0.8096, 0.4346, 0.8096, 0.4346, 0.751, 0.376, 0.751, 0.376, 0.8096, 0.4346, 0.8096, 0.4346, 0.751, 0.376, 0.751, 0.376, 0.8096, 0.4346, 0.8096, 0.4346, 0.751, 0.376, 0.751, 0.376, 0.8096, 0.4346, 0.8096, 0.4346, 0.751, 0.376, 0.751, 0.376, 0.8096, 0.4346, 0.8096, 0.4346, 0.751, 0.376, 0.751, 0.376, 0.8096, 0.4346, 0.8096, 0.4346, 0.751, 0.376, 0.751, 0.376, 0.8096, 0.4346, 0.8096, 0.4346, 0.751, 0.376, 0.751, 0.376, 0.8096, 0.4346, 0.8096, 0.4346, 0.751, 0.376, 0.751, 0.376, 0.8096, 0.4346, 0.8096, 0.4346, 0.751, 0.376, 0.751, 0.376, 0.8096, 0.4346, 0.8096, 0.4346, 0.751, 0.376, 0.751, 0.376, 0.8096, 0.4346, 0.8096, 0.4346, 0.751, 0.376, 0.751, 0.376, 0.8096, 0.4346, 0.8096, 0.4346, 0.751, 0.376, 0.751, 0.376, 0.8096, 0.4346, 0.8096, 0.4346, 0.751, 0.376, 0.751, 0.376, 0.8096, 0.4346, 0.8096, 0.4346, 0.751, 0.376, 0.751, 0.376, 0.8096, 0.4346, 0.8096, 0.4346, 0.751, 0.376, 0.751, 0.376, 0.8096, 0.4346, 0.8096, 0.4346, 0.751, 0.376, 0.751, 0.376, 0.8096, 0.4346, 0.8096, 0.4346, 0.751, 0.376, 0.751, 0.376, 0.8096, 0.4346, 0.8096, 0.4346, 0.751])
me_plane_130.materials.append(mat_material)
me_plane_130.update()

# ---- objects
ob_plane_126 = bpy.data.objects.new('Plane.126', me_plane_128)
ob_plane_001 = bpy.data.objects.new('Plane.001', me_plane_129)
ob_plane_002 = bpy.data.objects.new('Plane.002', me_plane_130)

# ---- transforms, parenting, visibility, modifiers, constraints
ob_plane_126.location = (1.0, -9.0, 0.0)
ob_plane_001.location = (1.0, -9.0, 2.0)
ob_plane_002.location = (1.0, -9.0, 0.0)

# ---- collection membership
col_collection.objects.link(ob_plane_126)
col_collection.objects.link(ob_plane_001)
col_collection.objects.link(ob_plane_002)

# ---- scene / render settings (as saved in the file)
scene.frame_start = 1; scene.frame_end = 250; scene.frame_set(1)
scene.render.engine = 'BLENDER_EEVEE_NEXT'
scene.cycles.sampling_pattern = 'TABULATED_SOBOL'
scene.cycles.use_light_tree = False
scene.view_settings.view_transform = 'Filmic'
bpy.context.view_layer.update()

# ---- added for rendering (the .blend has no active camera and no usable light): camera, sun
cam_auto = bpy.data.cameras.new('AutoCamera')
cam_auto.lens = 50.0
cam_auto.sensor_width = 36.0
cam_auto.clip_end = 1000.0
ob_auto_camera = bpy.data.objects.new('AutoCamera', cam_auto)
scene.collection.objects.link(ob_auto_camera)
ob_auto_camera.location = (57.9119, -66.2943, 34.5317)
ob_auto_camera.rotation_euler = (1.09748, -7.21219e-08, 0.694738)
scene.camera = ob_auto_camera
light_auto_sun = bpy.data.lights.new('AutoSun', 'SUN')
light_auto_sun.energy = 3.0
light_auto_sun.angle = 0.0523599
ob_auto_sun = bpy.data.objects.new('AutoSun', light_auto_sun)
scene.collection.objects.link(ob_auto_sun)
ob_auto_sun.rotation_euler = (0.872665, 0.174533, 0.523599)
bpy.context.view_layer.update()
